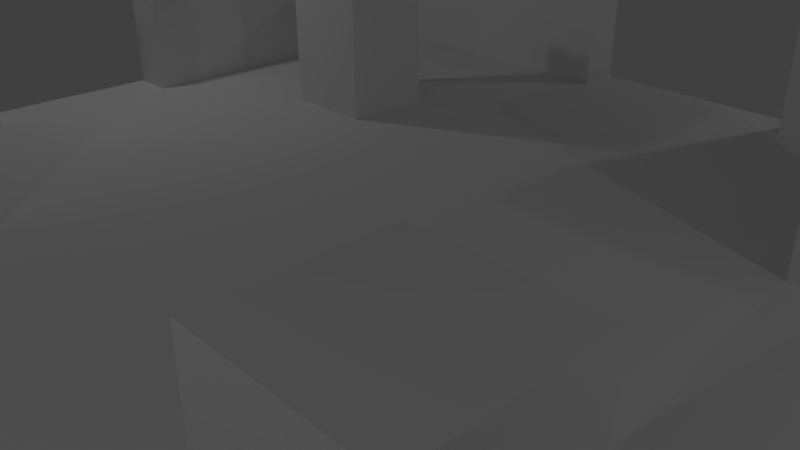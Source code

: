 # Source: room3.blend  (saved by Blender 2.78.0; exported with 4.5.12 LTS)
import bpy
from mathutils import Matrix  # noqa: F401  (used for matrix-valued properties, if any)

bpy.ops.wm.read_factory_settings(use_empty=True)
scene = bpy.context.scene
scene.name = 'Scene'

# ---- collections
col_collection_1 = bpy.data.collections.new('Collection 1'); scene.collection.children.link(col_collection_1)

# ---- world
world_world = bpy.data.worlds.new('World'); scene.world = world_world
world_world.color = (0.05088, 0.05088, 0.05088)
world_world.use_sun_shadow = False
world_world.sun_shadow_jitter_overblur = 0.0
world_world.cycles.sampling_method = 'MANUAL'

# ---- cameras
cam_camera = bpy.data.cameras.new('Camera')
cam_camera.clip_end = 100.0
cam_camera.lens = 35.0
cam_camera.sensor_width = 32.0
cam_camera.sensor_height = 18.0
cam_camera.ortho_scale = 7.314
cam_camera.dof.focus_distance = 0.0
cam_camera.dof.aperture_fstop = 128.0

# ---- lights
light_lamp_003 = bpy.data.lights.new('Lamp.003', 'POINT')
light_lamp_003.transmission_factor = 0.0
light_lamp_003.cutoff_distance = 30.0
light_lamp_003.energy = 100.0
light_lamp_003.shadow_buffer_clip_start = 1.001
light_lamp_003.shadow_soft_size = 0.1
light_lamp_003.shadow_maximum_resolution = 0.006
light_lamp_003.use_absolute_resolution = True
light_lamp_002 = bpy.data.lights.new('Lamp.002', 'POINT')
light_lamp_002.transmission_factor = 0.0
light_lamp_002.cutoff_distance = 30.0
light_lamp_002.energy = 100.0
light_lamp_002.shadow_buffer_clip_start = 1.001
light_lamp_002.shadow_soft_size = 0.1
light_lamp_002.shadow_maximum_resolution = 0.006
light_lamp_002.use_absolute_resolution = True
light_lamp_001 = bpy.data.lights.new('Lamp.001', 'POINT')
light_lamp_001.transmission_factor = 0.0
light_lamp_001.cutoff_distance = 30.0
light_lamp_001.energy = 100.0
light_lamp_001.shadow_buffer_clip_start = 1.001
light_lamp_001.shadow_soft_size = 0.1
light_lamp_001.shadow_maximum_resolution = 0.006
light_lamp_001.use_absolute_resolution = True
light_lamp = bpy.data.lights.new('Lamp', 'POINT')
light_lamp.transmission_factor = 0.0
light_lamp.cutoff_distance = 30.0
light_lamp.energy = 100.0
light_lamp.shadow_buffer_clip_start = 1.001
light_lamp.shadow_soft_size = 0.1
light_lamp.shadow_maximum_resolution = 0.006
light_lamp.use_absolute_resolution = True

# ---- meshes
me_plane = bpy.data.meshes.new('Plane')
me_plane.from_pydata([(-1.104, 0.1004, 0.0), (-1.104, -0.1004, 0.0), (-0.1004, -1.104, 0.0), (0.1004, -1.104, 0.0), (1.104, -0.1004, 0.0), (1.104, 0.1004, 0.0), (0.1004, 1.104, 0.0), (-0.1004, 1.104, 0.0), (-0.3011, 1.104, 0.0), (-0.9034, -0.9034, 0.0), (-0.9034, -0.7027, 0.0), (-0.9034, -0.5019, 0.0), (-0.9034, -0.3011, 0.0), (-0.9034, -0.1004, 0.0), (-0.9034, 0.1004, 0.0), (-0.9034, 0.3011, 0.0), (-0.9034, 0.5019, 0.0), (-0.9034, 0.7027, 0.0), (-0.9034, 0.9034, 0.0), (-0.7027, -0.9034, 0.0), (-0.7027, -0.7027, 0.0), (-0.7027, -0.5019, 0.0), (-0.7027, -0.3011, 0.0), (-0.7027, -0.1004, 0.0), (-0.7027, 0.1004, 0.0), (-0.7027, 0.3011, 0.0), (-0.7027, 0.5019, 0.0), (-0.7027, 0.7027, 0.0), (-0.7027, 0.9034, 0.0), (-0.5019, -0.9034, 0.0), (-0.5019, -0.7027, 0.0), (-0.5019, -0.5019, 0.0), (-0.5019, -0.3011, 0.0), (-0.5019, -0.1004, 0.0), (-0.5019, 0.1004, 0.0), (-0.5019, 0.3011, 0.0), (-0.5019, 0.5019, 0.0), (-0.5019, 0.7027, 0.0), (-0.5019, 0.9034, 0.0), (-0.3011, -0.9034, 0.0), (-0.3011, -0.7027, 0.0), (-0.3011, -0.5019, 0.0), (-0.3011, -0.3011, 0.0), (-0.3011, -0.1004, 0.0), (-0.3011, 0.1004, 0.0), (-0.3011, 0.3011, 0.0), (-0.3011, 0.5019, 0.0), (-0.3011, 0.7027, 0.0), (-0.3011, 0.9034, 0.0), (-0.1004, -0.9034, 0.0), (-0.1004, -0.7027, 0.0), (-0.1004, -0.5019, 0.0), (-0.1004, -0.3011, 0.0), (-0.1004, -0.1004, 0.0), (-0.1004, 0.1004, 0.0), (-0.1004, 0.3011, 0.0), (-0.1004, 0.5019, 0.0), (-0.1004, 0.7027, 0.0), (-0.1004, 0.9034, 0.0), (0.1004, -0.9034, 0.0), (0.1004, -0.7027, 0.0), (0.1004, -0.5019, 0.0), (0.1004, -0.3011, 0.0), (0.1004, -0.1004, 0.0), (0.1004, 0.1004, 0.0), (0.1004, 0.3011, 0.0), (0.1004, 0.5019, 0.0), (0.1004, 0.7027, 0.0), (0.1004, 0.9034, 0.0), (0.3011, -0.9034, 0.0), (0.3011, -0.7027, 0.0), (0.3011, -0.5019, 0.0), (0.3011, -0.3011, 0.0), (0.3011, -0.1004, 0.0), (0.3011, 0.1004, 0.0), (0.3011, 0.3011, 0.0), (0.3011, 0.5019, 0.0), (0.3011, 0.7027, 0.0), (0.3011, 0.9034, 0.0), (0.5019, -0.9034, 0.0), (0.5019, -0.7027, 0.0), (0.5019, -0.5019, 0.0), (0.5019, -0.3011, 0.0), (0.5019, -0.1004, 0.0), (0.5019, 0.1004, 0.0), (0.5019, 0.3011, 0.0), (0.5019, 0.5019, 0.0), (0.5019, 0.7027, 0.0), (0.5019, 0.9034, 0.0), (0.7027, -0.9034, 0.0), (0.7027, -0.7027, 0.0), (0.7027, -0.5019, 0.0), (0.7027, -0.3011, 0.0), (0.7027, -0.1004, 0.0), (0.7027, 0.1004, 0.0), (0.7027, 0.3011, 0.0), (0.7027, 0.5019, 0.0), (0.7027, 0.7027, 0.0), (0.7027, 0.9034, 0.0), (0.9034, -0.9034, 0.0), (0.9034, -0.7027, 0.0), (0.9034, -0.5019, 0.0), (0.9034, -0.3011, 0.0), (0.9034, -0.1004, 0.0), (0.9034, 0.1004, 0.0), (0.9034, 0.3011, 0.0), (0.9034, 0.5019, 0.0), (0.9034, 0.7027, 0.0), (0.9034, 0.9034, 0.0), (-1.104, 0.2008, 0.0), (-1.104, -3.725e-08, 0.0), (-1.104, -0.2008, 0.0), (-0.2008, -1.104, 0.0), (5.96e-08, -1.104, 0.0), (0.2008, -1.104, 0.0), (1.104, -0.2008, 0.0), (1.104, 5.215e-08, 0.0), (1.104, 0.2008, 0.0), (0.2008, 1.104, 0.0), (-2.98e-08, 1.104, 0.0), (-0.2008, 1.104, 0.0), (-0.9034, 1.004, 0.0), (-0.9034, -1.004, 0.0), (-0.9034, -0.803, 0.0), (-0.9034, -0.6023, 0.0), (-0.9034, -0.4015, 0.0), (-0.9034, -0.2008, 0.0), (-0.9034, 5.215e-08, 0.0), (-0.9034, 0.2008, 0.0), (-0.9034, 0.4015, 0.0), (-0.9034, 0.6023, 0.0), (-0.9034, 0.803, 0.0), (-0.7027, 1.004, 0.0), (-0.7027, -1.004, 0.0), (-0.7027, -0.803, 0.0), (-0.7027, -0.6023, 0.0), (-0.7027, -0.4015, 0.0), (-0.7027, -0.2008, 0.0), (-0.7027, 5.215e-08, 0.0), (-0.7027, 0.2008, 0.0), (-0.7027, 0.4015, 0.0), (-0.7027, 0.6023, 0.0), (-0.7027, 0.803, 0.0), (-0.5019, 1.004, 0.0), (-0.5019, -1.004, 0.0), (-0.5019, -0.803, 0.0), (-0.5019, -0.6023, 0.0), (-0.5019, -0.4015, 0.0), (-0.5019, -0.2008, 0.0), (-0.5019, 5.215e-08, 0.0), (-0.5019, 0.2008, 0.0), (-0.5019, 0.4015, 0.0), (-0.5019, 0.6023, 0.0), (-0.5019, 0.803, 0.0), (-0.3011, 1.004, 0.0), (-0.3011, -1.004, 0.0), (-0.3011, -0.803, 0.0), (-0.3011, -0.6023, 0.0), (-0.3011, -0.4015, 0.0), (-0.3011, -0.2008, 0.0), (-0.3011, 5.215e-08, 0.0), (-0.3011, 0.2008, 0.0), (-0.3011, 0.4015, 0.0), (-0.3011, 0.6023, 0.0), (-0.3011, 0.803, 0.0), (-0.1004, 1.004, 0.0), (-0.1004, -1.004, 0.0), (-0.1004, -0.803, 0.0), (-0.1004, -0.6023, 0.0), (-0.1004, -0.4015, 0.0), (-0.1004, -0.2008, 0.0), (-0.1004, 5.215e-08, 0.0), (-0.1004, 0.2008, 0.0), (-0.1004, 0.4015, 0.0), (-0.1004, 0.6023, 0.0), (-0.1004, 0.803, 0.0), (0.1004, 1.004, 0.0), (0.1004, -1.004, 0.0), (0.1004, -0.803, 0.0), (0.1004, -0.6023, 0.0), (0.1004, -0.4015, 0.0), (0.1004, -0.2008, 0.0), (0.1004, 5.215e-08, 0.0), (0.1004, 0.2008, 0.0), (0.1004, 0.4015, 0.0), (0.1004, 0.6023, 0.0), (0.1004, 0.803, 0.0), (0.3011, 1.004, 0.0), (0.3011, -1.004, 0.0), (0.3011, -0.803, 0.0), (0.3011, -0.6023, 0.0), (0.3011, -0.4015, 0.0), (0.3011, -0.2008, 0.0), (0.3011, 5.215e-08, 0.0), (0.3011, 0.2008, 0.0), (0.3011, 0.4015, 0.0), (0.3011, 0.6023, 0.0), (0.3011, 0.803, 0.0), (0.5019, 1.004, 0.0), (0.5019, -1.004, 0.0), (0.5019, -0.803, 0.0), (0.5019, -0.6023, 0.0), (0.5019, -0.4015, 0.0), (0.5019, -0.2008, 0.0), (0.5019, 5.215e-08, 0.0), (0.5019, 0.2008, 0.0), (0.5019, 0.4015, 0.0), (0.5019, 0.6023, 0.0), (0.5019, 0.803, 0.0), (0.7027, 1.004, 0.0), (0.7027, -1.004, 0.0), (0.7027, -0.803, 0.0), (0.7027, -0.6023, 0.0), (0.7027, -0.4015, 0.0), (0.7027, -0.2008, 0.0), (0.7027, 5.215e-08, 0.0), (0.7027, 0.2008, 0.0), (0.7027, 0.4015, 0.0), (0.7027, 0.6023, 0.0), (0.7027, 0.803, 0.0), (0.9034, 1.004, 0.0), (0.9034, -1.004, 0.0), (0.9034, -0.803, 0.0), (0.9034, -0.6023, 0.0), (0.9034, -0.4015, 0.0), (0.9034, -0.2008, 0.0), (0.9034, 5.215e-08, 0.0), (0.9034, 0.2008, 0.0), (0.9034, 0.4015, 0.0), (0.9034, 0.6023, 0.0), (0.9034, 0.803, 0.0), (-1.004, -0.9034, 0.0), (-1.004, -0.7027, 0.0), (-1.004, -0.5019, 0.0), (-1.004, -0.3011, 0.0), (-1.004, -0.1004, 0.0), (-1.004, 0.1004, 0.0), (-1.004, 0.3011, 0.0), (-1.004, 0.5019, 0.0), (-1.004, 0.7027, 0.0), (-1.004, 0.9034, 0.0), (-0.803, -0.9034, 0.0), (-0.803, -0.7027, 0.0), (-0.803, -0.5019, 0.0), (-0.803, -0.3011, 0.0), (-0.803, -0.1004, 0.0), (-0.803, 0.1004, 0.0), (-0.803, 0.3011, 0.0), (-0.803, 0.5019, 0.0), (-0.803, 0.7027, 0.0), (-0.803, 0.9034, 0.0), (-0.6023, -0.9034, 0.0), (-0.6023, -0.7027, 0.0), (-0.6023, -0.3011, 0.0), (-0.6023, -0.1004, 0.0), (-0.6023, 0.1004, 0.0), (-0.6023, 0.3011, 0.0), (-0.6023, 0.7027, 0.0), (-0.6023, 0.9034, 0.0), (-0.4015, -0.9034, 0.0), (-0.4015, -0.7027, 0.0), (-0.4015, -0.5019, 0.0), (-0.4015, -0.3011, 0.0), (-0.4015, -0.1004, 0.0), (-0.4015, 0.1004, 0.0), (-0.4015, 0.3011, 0.0), (-0.4015, 0.5019, 0.0), (-0.4015, 0.7027, 0.0), (-0.4015, 0.9034, 0.0), (-0.2008, -0.9034, 0.0), (-0.2008, -0.7027, 0.0), (-0.2008, -0.5019, 0.0), (-0.2008, -0.3011, 0.0), (-0.2008, -0.1004, 0.0), (-0.2008, 0.1004, 0.0), (-0.2008, 0.3011, 0.0), (-0.2008, 0.5019, 0.0), (-0.2008, 0.7027, 0.0), (-0.2008, 0.9034, 0.0), (5.96e-08, -0.9034, 0.0), (3.725e-08, -0.7027, 0.0), (1.49e-08, -0.5019, 0.0), (1.49e-08, -0.3011, 0.0), (1.49e-08, -0.1004, 0.0), (-7.451e-09, 0.1004, 0.0), (-7.451e-09, 0.3011, 0.0), (-7.451e-09, 0.5019, 0.0), (-2.98e-08, 0.7027, 0.0), (-2.98e-08, 0.9034, 0.0), (0.2008, -0.9034, 0.0), (0.2008, -0.7027, 0.0), (0.2008, -0.5019, 0.0), (0.2008, -0.3011, 0.0), (0.2008, -0.1004, 0.0), (0.2008, 0.1004, 0.0), (0.2008, 0.3011, 0.0), (0.2008, 0.5019, 0.0), (0.2008, 0.7027, 0.0), (0.2008, 0.9034, 0.0), (0.4015, -0.9034, 0.0), (0.4015, -0.7027, 0.0), (0.4015, -0.5019, 0.0), (0.4015, -0.3011, 0.0), (0.4015, -0.1004, 0.0), (0.4015, 0.1004, 0.0), (0.4015, 0.3011, 0.0), (0.4015, 0.5019, 0.0), (0.4015, 0.7027, 0.0), (0.4015, 0.9034, 0.0), (0.6023, -0.9034, 0.0), (0.6023, -0.7027, 0.0), (0.6023, -0.3011, 0.0), (0.6023, -0.1004, 0.0), (0.6023, 0.1004, 0.0), (0.6023, 0.3011, 0.0), (0.6023, 0.7027, 0.0), (0.6023, 0.9034, 0.0), (0.803, -0.9034, 0.0), (0.803, -0.7027, 0.0), (0.803, -0.5019, 0.0), (0.803, -0.3011, 0.0), (0.803, -0.1004, 0.0), (0.803, 0.1004, 0.0), (0.803, 0.3011, 0.0), (0.803, 0.5019, 0.0), (0.803, 0.7027, 0.0), (0.803, 0.9034, 0.0), (1.004, -0.9034, 0.0), (1.004, -0.7027, 0.0), (1.004, -0.5019, 0.0), (1.004, -0.3011, 0.0), (1.004, -0.1004, 0.0), (1.004, 0.1004, 0.0), (1.004, 0.3011, 0.0), (1.004, 0.5019, 0.0), (1.004, 0.7027, 0.0), (1.004, 0.9034, 0.0), (1.004, 0.803, 0.0), (1.004, 0.6023, 0.0), (1.004, 0.4015, 0.0), (1.004, 0.2008, 0.0), (1.004, 5.215e-08, 0.0), (1.004, -0.2008, 0.0), (1.004, -0.4015, 0.0), (1.004, -0.6023, 0.0), (1.004, -0.803, 0.0), (1.004, -1.004, 0.0), (0.803, 0.803, 0.0), (0.803, 0.6023, 0.0), (0.803, 0.4015, 0.0), (0.803, 0.2008, 0.0), (0.803, 5.215e-08, 0.0), (0.803, -0.2008, 0.0), (0.803, -0.4015, 0.0), (0.803, -0.6023, 0.0), (0.803, -0.803, 0.0), (0.803, -1.004, 0.0), (0.6023, 0.803, 0.0), (0.6023, 0.6023, 0.0), (0.6023, 0.4015, 0.0), (0.6023, 0.2008, 0.0), (0.6023, 5.215e-08, 0.0), (0.6023, -0.2008, 0.0), (0.6023, -0.4015, 0.0), (0.6023, -0.6023, 0.0), (0.6023, -0.803, 0.0), (0.6023, -1.004, 0.0), (0.4015, 0.803, 0.0), (0.4015, 0.6023, 0.0), (0.4015, 0.4015, 0.0), (0.4015, 0.2008, 0.0), (0.4015, 5.215e-08, 0.0), (0.4015, -0.2008, 0.0), (0.4015, -0.4015, 0.0), (0.4015, -0.6023, 0.0), (0.4015, -0.803, 0.0), (0.4015, -1.004, 0.0), (0.2008, 0.803, 0.0), (0.2008, 0.6023, 0.0), (0.2008, 0.4015, 0.0), (0.2008, 0.2008, 0.0), (0.2008, 5.215e-08, 0.0), (0.2008, -0.2008, 0.0), (0.2008, -0.4015, 0.0), (0.2008, -0.6023, 0.0), (0.2008, -0.803, 0.0), (0.2008, -1.004, 0.0), (-2.98e-08, 0.803, 0.0), (-1.863e-08, 0.6023, 0.0), (-7.451e-09, 0.4015, 0.0), (-7.451e-09, 0.2008, 0.0), (3.725e-09, 5.215e-08, 0.0), (1.49e-08, -0.2008, 0.0), (1.49e-08, -0.4015, 0.0), (2.608e-08, -0.6023, 0.0), (4.843e-08, -0.803, 0.0), (5.96e-08, -1.004, 0.0), (-0.2008, 0.803, 0.0), (-0.2008, 0.6023, 0.0), (-0.2008, 0.4015, 0.0), (-0.2008, 0.2008, 0.0), (-0.2008, 5.215e-08, 0.0), (-0.2008, -0.2008, 0.0), (-0.2008, -0.4015, 0.0), (-0.2008, -0.6023, 0.0), (-0.2008, -0.803, 0.0), (-0.2008, -1.004, 0.0), (-0.4015, 0.803, 0.0), (-0.4015, 0.6023, 0.0), (-0.4015, 0.4015, 0.0), (-0.4015, 0.2008, 0.0), (-0.4015, 5.215e-08, 0.0), (-0.4015, -0.2008, 0.0), (-0.4015, -0.4015, 0.0), (-0.4015, -0.6023, 0.0), (-0.4015, -0.803, 0.0), (-0.4015, -1.004, 0.0), (-0.6023, 0.803, 0.0), (-0.6023, 0.6023, 0.0), (-0.6023, 0.4015, 0.0), (-0.6023, 0.2008, 0.0), (-0.6023, 5.215e-08, 0.0), (-0.6023, -0.2008, 0.0), (-0.6023, -0.4015, 0.0), (-0.6023, -0.6023, 0.0), (-0.6023, -0.803, 0.0), (-0.6023, -1.004, 0.0), (-0.803, 0.803, 0.0), (-0.803, 0.6023, 0.0), (-0.803, 0.4015, 0.0), (-0.803, 0.2008, 0.0), (-0.803, 5.215e-08, 0.0), (-0.803, -0.2008, 0.0), (-0.803, -0.4015, 0.0), (-0.803, -0.6023, 0.0), (-0.803, -0.803, 0.0), (-0.803, -1.004, 0.0), (-1.004, 0.803, 0.0), (-1.004, 0.6023, 0.0), (-1.004, 0.4015, 0.0), (-1.004, 0.2008, 0.0), (-1.004, 7.451e-09, 0.0), (-1.004, -0.2008, 0.0), (-1.004, -0.4015, 0.0), (-1.004, -0.6023, 0.0), (-1.004, -0.803, 0.0), (-1.004, -1.004, 0.0), (0.803, 1.004, 0.0), (0.6023, 1.004, 0.0), (0.4015, 1.004, 0.0), (0.2008, 1.004, 0.0), (-2.98e-08, 1.004, 0.0), (-0.2008, 1.004, 0.0), (-0.4015, 1.004, 0.0), (-0.6023, 1.004, 0.0), (-0.803, 1.004, 0.0), (-1.004, 1.004, 0.0), (1.004, 1.004, 0.0), (-1.104, -1.104, 0.3759), (1.104, -1.104, 0.3759), (-1.104, 1.104, 0.3759), (1.104, 1.104, 0.3759), (-1.104, 0.9034, 0.3759), (-1.104, 0.7027, 0.3759), (-1.104, 0.5019, 0.3759), (-1.104, 0.3011, 0.3759), (-1.104, -0.3011, 0.3759), (-1.104, -0.5019, 0.3759), (-1.104, -0.7027, 0.3759), (-1.104, -0.9034, 0.3759), (-0.9034, -1.104, 0.3759), (-0.7027, -1.104, 0.3759), (-0.5019, -1.104, 0.3759), (-0.3011, -1.104, 0.3759), (0.3011, -1.104, 0.3759), (0.5019, -1.104, 0.3759), (0.7027, -1.104, 0.3759), (0.9034, -1.104, 0.3759), (1.104, -0.9034, 0.3759), (1.104, -0.7027, 0.3759), (1.104, -0.5019, 0.3759), (1.104, -0.3011, 0.3759), (1.104, 0.3011, 0.3759), (1.104, 0.5019, 0.3759), (1.104, 0.7027, 0.3759), (1.104, 0.9034, 0.3759), (0.9034, 1.104, 0.3759), (0.7027, 1.104, 0.3759), (0.5019, 1.104, 0.3759), (0.3011, 1.104, 0.3759), (-0.3011, 1.104, 0.3759), (-0.5019, 1.104, 0.3759), (-0.7027, 1.104, 0.3759), (-0.9034, 1.104, 0.3759), (-0.7027, -0.5019, 0.3759), (-0.7027, 0.5019, 0.3759), (-0.5019, -0.5019, 0.3759), (-0.5019, 0.5019, 0.3759), (0.5019, -0.5019, 0.3759), (0.5019, 0.5019, 0.3759), (0.7027, -0.5019, 0.3759), (0.7027, 0.5019, 0.3759), (-1.104, -1.004, 0.3759), (1.004, -1.104, 0.3759), (1.104, 1.004, 0.3759), (-1.004, 1.104, 0.3759), (-1.104, 1.004, 0.3759), (-1.104, 0.803, 0.3759), (-1.104, 0.6023, 0.3759), (-1.104, 0.4015, 0.3759), (-1.104, 0.2008, 0.3759), (-1.104, -0.2008, 0.3759), (-1.104, -0.4015, 0.3759), (-1.104, -0.6023, 0.3759), (-1.104, -0.803, 0.3759), (-1.004, -1.104, 0.3759), (-0.803, -1.104, 0.3759), (-0.6023, -1.104, 0.3759), (-0.4015, -1.104, 0.3759), (-0.2008, -1.104, 0.3759), (0.2008, -1.104, 0.3759), (0.4015, -1.104, 0.3759), (0.6023, -1.104, 0.3759), (0.803, -1.104, 0.3759), (1.104, -1.004, 0.3759), (1.104, -0.803, 0.3759), (1.104, -0.6023, 0.3759), (1.104, -0.4015, 0.3759), (1.104, -0.2008, 0.3759), (1.104, 0.2008, 0.3759), (1.104, 0.4015, 0.3759), (1.104, 0.6023, 0.3759), (1.104, 0.803, 0.3759), (1.004, 1.104, 0.3759), (0.803, 1.104, 0.3759), (0.6023, 1.104, 0.3759), (0.4015, 1.104, 0.3759), (0.2008, 1.104, 0.3759), (-0.4015, 1.104, 0.3759), (-0.6023, 1.104, 0.3759), (-0.803, 1.104, 0.3759), (-0.9034, 1.004, 0.3759), (-0.9034, -1.004, 0.3759), (-0.7027, 1.004, 0.3759), (-0.7027, -1.004, 0.3759), (-0.7027, -0.6023, 0.3759), (-0.7027, -0.4015, 0.3759), (-0.7027, 0.4015, 0.3759), (-0.7027, 0.6023, 0.3759), (-0.5019, 1.004, 0.3759), (-0.5019, -1.004, 0.3759), (-0.5019, -0.6023, 0.3759), (-0.5019, -0.4015, 0.3759), (-0.5019, 0.4015, 0.3759), (-0.5019, 0.6023, 0.3759), (-0.3011, 1.004, 0.3759), (-0.3011, -1.004, 0.3759), (0.3011, 1.004, 0.3759), (0.3011, -1.004, 0.3759), (0.5019, 1.004, 0.3759), (0.5019, -1.004, 0.3759), (0.5019, -0.6023, 0.3759), (0.5019, -0.4015, 0.3759), (0.5019, 0.4015, 0.3759), (0.5019, 0.6023, 0.3759), (0.7027, 1.004, 0.3759), (0.7027, -1.004, 0.3759), (0.7027, -0.6023, 0.3759), (0.7027, -0.4015, 0.3759), (0.7027, 0.4015, 0.3759), (0.7027, 0.6023, 0.3759), (0.9034, 1.004, 0.3759), (0.9034, -1.004, 0.3759), (-1.004, -0.9034, 0.3759), (-1.004, -0.7027, 0.3759), (-1.004, -0.5019, 0.3759), (-1.004, -0.3011, 0.3759), (-1.004, 0.3011, 0.3759), (-1.004, 0.5019, 0.3759), (-1.004, 0.7027, 0.3759), (-1.004, 0.9034, 0.3759), (-0.6023, -0.5019, 0.3759), (-0.6023, 0.5019, 0.3759), (0.6023, -0.5019, 0.3759), (0.6023, 0.5019, 0.3759), (1.004, -0.9034, 0.3759), (1.004, -0.7027, 0.3759), (1.004, -0.5019, 0.3759), (1.004, -0.3011, 0.3759), (1.004, 0.3011, 0.3759), (1.004, 0.5019, 0.3759), (1.004, 0.7027, 0.3759), (1.004, 0.9034, 0.3759), (1.004, 0.803, 0.3759), (1.004, 0.6023, 0.3759), (1.004, 0.4015, 0.3759), (1.004, 0.2008, 0.3759), (1.004, -0.2008, 0.3759), (1.004, -0.4015, 0.3759), (1.004, -0.6023, 0.3759), (1.004, -0.803, 0.3759), (1.004, -1.004, 0.3759), (0.803, -1.004, 0.3759), (0.6023, 0.6023, 0.3759), (0.6023, 0.4015, 0.3759), (0.6023, -0.4015, 0.3759), (0.6023, -0.6023, 0.3759), (0.6023, -1.004, 0.3759), (0.4015, -1.004, 0.3759), (0.2008, -1.004, 0.3759), (-0.2008, -1.004, 0.3759), (-0.4015, -1.004, 0.3759), (-0.6023, 0.6023, 0.3759), (-0.6023, 0.4015, 0.3759), (-0.6023, -0.4015, 0.3759), (-0.6023, -0.6023, 0.3759), (-0.6023, -1.004, 0.3759), (-0.803, -1.004, 0.3759), (-1.004, 0.803, 0.3759), (-1.004, 0.6023, 0.3759), (-1.004, 0.4015, 0.3759), (-1.004, 0.2008, 0.3759), (-1.004, -0.2008, 0.3759), (-1.004, -0.4015, 0.3759), (-1.004, -0.6023, 0.3759), (-1.004, -0.803, 0.3759), (-1.004, -1.004, 0.3759), (0.803, 1.004, 0.3759), (0.6023, 1.004, 0.3759), (0.4015, 1.004, 0.3759), (0.2008, 1.004, 0.3759), (-0.4015, 1.004, 0.3759), (-0.6023, 1.004, 0.3759), (-0.803, 1.004, 0.3759), (-1.004, 1.004, 0.3759), (1.004, 1.004, 0.3759), (-1.104, -1.104, 0.0), (1.104, -1.104, 0.0), (-1.104, 1.104, 0.0), (1.104, 1.104, 0.0), (-1.104, 0.9034, 0.0), (-1.104, 0.7027, 0.0), (-1.104, 0.5019, 0.0), (-1.104, 0.3011, 0.0), (-1.104, -0.3011, 0.0), (-1.104, -0.5019, 0.0), (-1.104, -0.7027, 0.0), (-1.104, -0.9034, 0.0), (-0.9034, -1.104, 0.0), (-0.7027, -1.104, 0.0), (-0.5019, -1.104, 0.0), (-0.3011, -1.104, 0.0), (0.3011, -1.104, 0.0), (0.5019, -1.104, 0.0), (0.7027, -1.104, 0.0), (0.9034, -1.104, 0.0), (1.104, -0.9034, 0.0), (1.104, -0.7027, 0.0), (1.104, -0.5019, 0.0), (1.104, -0.3011, 0.0), (1.104, 0.3011, 0.0), (1.104, 0.5019, 0.0), (1.104, 0.7027, 0.0), (1.104, 0.9034, 0.0), (0.9034, 1.104, 0.0), (0.7027, 1.104, 0.0), (0.5019, 1.104, 0.0), (0.3011, 1.104, 0.0), (-0.3011, 1.104, 0.0), (-0.5019, 1.104, 0.0), (-0.7027, 1.104, 0.0), (-0.9034, 1.104, 0.0), (-1.104, -1.004, 0.0), (1.004, -1.104, 0.0), (1.104, 1.004, 0.0), (-1.004, 1.104, 0.0), (-1.104, 1.004, 0.0), (-1.104, 0.803, 0.0), (-1.104, 0.6023, 0.0), (-1.104, 0.4015, 0.0), (-1.104, 0.2008, 0.0), (-1.104, -0.2008, 0.0), (-1.104, -0.4015, 0.0), (-1.104, -0.6023, 0.0), (-1.104, -0.803, 0.0), (-1.004, -1.104, 0.0), (-0.803, -1.104, 0.0), (-0.6023, -1.104, 0.0), (-0.4015, -1.104, 0.0), (-0.2008, -1.104, 0.0), (0.2008, -1.104, 0.0), (0.4015, -1.104, 0.0), (0.6023, -1.104, 0.0), (0.803, -1.104, 0.0), (1.104, -1.004, 0.0), (1.104, -0.803, 0.0), (1.104, -0.6023, 0.0), (1.104, -0.4015, 0.0), (1.104, -0.2008, 0.0), (1.104, 0.2008, 0.0), (1.104, 0.4015, 0.0), (1.104, 0.6023, 0.0), (1.104, 0.803, 0.0), (1.004, 1.104, 0.0), (0.803, 1.104, 0.0), (0.6023, 1.104, 0.0), (0.4015, 1.104, 0.0), (0.2008, 1.104, 0.0), (-0.4015, 1.104, 0.0), (-0.6023, 1.104, 0.0), (-0.803, 1.104, 0.0), (-0.9034, 1.004, 0.0), (-0.9034, -1.004, 0.0), (-0.7027, 1.004, 0.0), (-0.7027, -1.004, 0.0), (-0.5019, 1.004, 0.0), (-0.5019, -1.004, 0.0), (-0.3011, 1.004, 0.0), (-0.3011, -1.004, 0.0), (0.3011, 1.004, 0.0), (0.3011, -1.004, 0.0), (0.5019, 1.004, 0.0), (0.5019, -1.004, 0.0), (0.7027, 1.004, 0.0), (0.7027, -1.004, 0.0), (0.9034, 1.004, 0.0), (0.9034, -1.004, 0.0), (-1.004, -0.9034, 0.0), (-1.004, -0.7027, 0.0), (-1.004, -0.5019, 0.0), (-1.004, -0.3011, 0.0), (-1.004, 0.3011, 0.0), (-1.004, 0.5019, 0.0), (-1.004, 0.7027, 0.0), (-1.004, 0.9034, 0.0), (1.004, -0.9034, 0.0), (1.004, -0.7027, 0.0), (1.004, -0.5019, 0.0), (1.004, -0.3011, 0.0), (1.004, 0.3011, 0.0), (1.004, 0.5019, 0.0), (1.004, 0.7027, 0.0), (1.004, 0.9034, 0.0), (1.004, 0.803, 0.0), (1.004, 0.6023, 0.0), (1.004, 0.4015, 0.0), (1.004, 0.2008, 0.0), (1.004, -0.2008, 0.0), (1.004, -0.4015, 0.0), (1.004, -0.6023, 0.0), (1.004, -0.803, 0.0), (1.004, -1.004, 0.0), (0.803, -1.004, 0.0), (0.6023, -1.004, 0.0), (0.4015, -1.004, 0.0), (0.2008, -1.004, 0.0), (-0.2008, -1.004, 0.0), (-0.4015, -1.004, 0.0), (-0.6023, -1.004, 0.0), (-0.803, -1.004, 0.0), (-1.004, 0.803, 0.0), (-1.004, 0.6023, 0.0), (-1.004, 0.4015, 0.0), (-1.004, 0.2008, 0.0), (-1.004, -0.2008, 0.0), (-1.004, -0.4015, 0.0), (-1.004, -0.6023, 0.0), (-1.004, -0.803, 0.0), (-1.004, -1.004, 0.0), (0.803, 1.004, 0.0), (0.6023, 1.004, 0.0), (0.4015, 1.004, 0.0), (0.2008, 1.004, 0.0), (-0.4015, 1.004, 0.0), (-0.6023, 1.004, 0.0), (-0.803, 1.004, 0.0), (-1.004, 1.004, 0.0), (1.004, 1.004, 0.0), (-1.104, -1.104, 0.3759), (1.104, -1.104, 0.3759), (-1.104, 1.104, 0.3759), (1.104, 1.104, 0.3759), (-1.104, 0.9034, 0.3759), (-1.104, 0.7027, 0.3759), (-1.104, 0.5019, 0.3759), (-1.104, 0.3011, 0.3759), (-1.104, -0.3011, 0.3759), (-1.104, -0.5019, 0.3759), (-1.104, -0.7027, 0.3759), (-1.104, -0.9034, 0.3759), (-0.9034, -1.104, 0.3759), (-0.7027, -1.104, 0.3759), (-0.5019, -1.104, 0.3759), (-0.3011, -1.104, 0.3759), (0.3011, -1.104, 0.3759), (0.5019, -1.104, 0.3759), (0.7027, -1.104, 0.3759), (0.9034, -1.104, 0.3759), (1.104, -0.9034, 0.3759), (1.104, -0.7027, 0.3759), (1.104, -0.5019, 0.3759), (1.104, -0.3011, 0.3759), (1.104, 0.3011, 0.3759), (1.104, 0.5019, 0.3759), (1.104, 0.7027, 0.3759), (1.104, 0.9034, 0.3759), (0.9034, 1.104, 0.3759), (0.7027, 1.104, 0.3759), (0.5019, 1.104, 0.3759), (0.3011, 1.104, 0.3759), (-0.3011, 1.104, 0.3759), (-0.5019, 1.104, 0.3759), (-0.7027, 1.104, 0.3759), (-0.9034, 1.104, 0.3759), (-1.104, -1.004, 0.3759), (1.004, -1.104, 0.3759), (1.104, 1.004, 0.3759), (-1.004, 1.104, 0.3759), (-1.104, 1.004, 0.3759), (-1.104, 0.803, 0.3759), (-1.104, 0.6023, 0.3759), (-1.104, 0.4015, 0.3759), (-1.104, 0.2008, 0.3759), (-1.104, -0.2008, 0.3759), (-1.104, -0.4015, 0.3759), (-1.104, -0.6023, 0.3759), (-1.104, -0.803, 0.3759), (-1.004, -1.104, 0.3759), (-0.803, -1.104, 0.3759), (-0.6023, -1.104, 0.3759), (-0.4015, -1.104, 0.3759), (-0.2008, -1.104, 0.3759), (0.2008, -1.104, 0.3759), (0.4015, -1.104, 0.3759), (0.6023, -1.104, 0.3759), (0.803, -1.104, 0.3759), (1.104, -1.004, 0.3759), (1.104, -0.803, 0.3759), (1.104, -0.6023, 0.3759), (1.104, -0.4015, 0.3759), (1.104, -0.2008, 0.3759), (1.104, 0.2008, 0.3759), (1.104, 0.4015, 0.3759), (1.104, 0.6023, 0.3759), (1.104, 0.803, 0.3759), (1.004, 1.104, 0.3759), (0.803, 1.104, 0.3759), (0.6023, 1.104, 0.3759), (0.4015, 1.104, 0.3759), (0.2008, 1.104, 0.3759), (-0.4015, 1.104, 0.3759), (-0.6023, 1.104, 0.3759), (-0.803, 1.104, 0.3759), (-0.9034, 1.004, 0.3759), (-0.9034, -1.004, 0.3759), (-0.7027, 1.004, 0.3759), (-0.7027, -1.004, 0.3759), (-0.5019, 1.004, 0.3759), (-0.5019, -1.004, 0.3759), (-0.3011, 1.004, 0.3759), (-0.3011, -1.004, 0.3759), (0.3011, 1.004, 0.3759), (0.3011, -1.004, 0.3759), (0.5019, 1.004, 0.3759), (0.5019, -1.004, 0.3759), (0.7027, 1.004, 0.3759), (0.7027, -1.004, 0.3759), (0.9034, 1.004, 0.3759), (0.9034, -1.004, 0.3759), (-1.004, -0.9034, 0.3759), (-1.004, -0.7027, 0.3759), (-1.004, -0.5019, 0.3759), (-1.004, -0.3011, 0.3759), (-1.004, 0.3011, 0.3759), (-1.004, 0.5019, 0.3759), (-1.004, 0.7027, 0.3759), (-1.004, 0.9034, 0.3759), (1.004, -0.9034, 0.3759), (1.004, -0.7027, 0.3759), (1.004, -0.5019, 0.3759), (1.004, -0.3011, 0.3759), (1.004, 0.3011, 0.3759), (1.004, 0.5019, 0.3759), (1.004, 0.7027, 0.3759), (1.004, 0.9034, 0.3759), (1.004, 0.803, 0.3759), (1.004, 0.6023, 0.3759), (1.004, 0.4015, 0.3759), (1.004, 0.2008, 0.3759), (1.004, -0.2008, 0.3759), (1.004, -0.4015, 0.3759), (1.004, -0.6023, 0.3759), (1.004, -0.803, 0.3759), (1.004, -1.004, 0.3759), (0.803, -1.004, 0.3759), (0.6023, -1.004, 0.3759), (0.4015, -1.004, 0.3759), (0.2008, -1.004, 0.3759), (-0.2008, -1.004, 0.3759), (-0.4015, -1.004, 0.3759), (-0.6023, -1.004, 0.3759), (-0.803, -1.004, 0.3759), (-1.004, 0.803, 0.3759), (-1.004, 0.6023, 0.3759), (-1.004, 0.4015, 0.3759), (-1.004, 0.2008, 0.3759), (-1.004, -0.2008, 0.3759), (-1.004, -0.4015, 0.3759), (-1.004, -0.6023, 0.3759), (-1.004, -0.803, 0.3759), (-1.004, -1.004, 0.3759), (0.803, 1.004, 0.3759), (0.6023, 1.004, 0.3759), (0.4015, 1.004, 0.3759), (0.2008, 1.004, 0.3759), (-0.4015, 1.004, 0.3759), (-0.6023, 1.004, 0.3759), (-0.803, 1.004, 0.3759), (-1.004, 1.004, 0.3759), (1.004, 1.004, 0.3759)], [], [(206, 359, 604, 563), (147, 423, 614, 552), (452, 165, 7, 120), (451, 176, 6, 119), (423, 136, 546, 614), (446, 122, 9, 231), (445, 123, 10, 232), (444, 124, 11, 233), (443, 125, 12, 234), (442, 126, 13, 235), (441, 127, 14, 236), (440, 128, 15, 237), (439, 129, 16, 238), (438, 130, 17, 239), (437, 131, 18, 240), (436, 133, 19, 241), (435, 134, 20, 242), (434, 135, 21, 243), (433, 136, 22, 244), (432, 137, 23, 245), (431, 138, 24, 246), (430, 139, 25, 247), (429, 140, 26, 248), (428, 141, 27, 249), (427, 142, 28, 250), (426, 144, 29, 251), (425, 145, 30, 252), (423, 147, 32, 253), (422, 148, 33, 254), (421, 149, 34, 255), (420, 150, 35, 256), (418, 152, 37, 257), (417, 153, 38, 258), (416, 155, 39, 259), (415, 156, 40, 260), (414, 157, 41, 261), (413, 158, 42, 262), (412, 159, 43, 263), (411, 160, 44, 264), (410, 161, 45, 265), (409, 162, 46, 266), (408, 163, 47, 267), (407, 164, 48, 268), (406, 166, 49, 269), (405, 167, 50, 270), (404, 168, 51, 271), (403, 169, 52, 272), (402, 170, 53, 273), (401, 171, 54, 274), (400, 172, 55, 275), (399, 173, 56, 276), (398, 174, 57, 277), (397, 175, 58, 278), (396, 177, 59, 279), (395, 178, 60, 280), (394, 179, 61, 281), (393, 180, 62, 282), (392, 181, 63, 283), (391, 182, 64, 284), (390, 183, 65, 285), (389, 184, 66, 286), (388, 185, 67, 287), (387, 186, 68, 288), (386, 188, 69, 289), (385, 189, 70, 290), (384, 190, 71, 291), (383, 191, 72, 292), (382, 192, 73, 293), (381, 193, 74, 294), (380, 194, 75, 295), (379, 195, 76, 296), (378, 196, 77, 297), (377, 197, 78, 298), (376, 199, 79, 299), (375, 200, 80, 300), (374, 201, 81, 301), (373, 202, 82, 302), (372, 203, 83, 303), (371, 204, 84, 304), (370, 205, 85, 305), (369, 206, 86, 306), (368, 207, 87, 307), (367, 208, 88, 308), (366, 210, 89, 309), (365, 211, 90, 310), (363, 213, 92, 311), (362, 214, 93, 312), (361, 215, 94, 313), (360, 216, 95, 314), (358, 218, 97, 315), (357, 219, 98, 316), (356, 221, 99, 317), (355, 222, 100, 318), (354, 223, 101, 319), (353, 224, 102, 320), (352, 225, 103, 321), (351, 226, 104, 322), (350, 227, 105, 323), (349, 228, 106, 324), (348, 229, 107, 325), (347, 230, 108, 326), (218, 358, 603, 570), (358, 207, 564, 603), (342, 115, 4, 331), (341, 116, 5, 332), (230, 337, 336, 108), (107, 335, 337, 230), (96, 218, 570, 501), (229, 338, 335, 107), (106, 334, 338, 229), (228, 339, 334, 106), (105, 333, 339, 228), (227, 340, 333, 105), (104, 332, 340, 227), (332, 5, 117, 340), (226, 341, 332, 104), (103, 331, 341, 226), (331, 4, 116, 341), (225, 342, 331, 103), (102, 330, 342, 225), (224, 343, 330, 102), (101, 329, 343, 224), (223, 344, 329, 101), (100, 328, 344, 223), (222, 345, 328, 100), (99, 327, 345, 222), (221, 346, 327, 99), (219, 347, 326, 98), (97, 325, 347, 219), (325, 107, 230, 347), (218, 348, 325, 97), (96, 324, 348, 218), (324, 106, 229, 348), (217, 349, 324, 96), (95, 323, 349, 217), (323, 105, 228, 349), (216, 350, 323, 95), (94, 322, 350, 216), (322, 104, 227, 350), (215, 351, 322, 94), (93, 321, 351, 215), (321, 103, 226, 351), (214, 352, 321, 93), (92, 320, 352, 214), (320, 102, 225, 352), (213, 353, 320, 92), (91, 319, 353, 213), (319, 101, 224, 353), (212, 354, 319, 91), (90, 318, 354, 212), (318, 100, 223, 354), (211, 355, 318, 90), (89, 317, 355, 211), (317, 99, 222, 355), (210, 356, 317, 89), (208, 357, 316, 88), (87, 315, 357, 208), (315, 97, 219, 357), (207, 358, 315, 87), (85, 314, 359, 206), (314, 95, 217, 359), (205, 360, 314, 85), (84, 313, 360, 205), (313, 94, 216, 360), (204, 361, 313, 84), (83, 312, 361, 204), (312, 93, 215, 361), (203, 362, 312, 83), (82, 311, 362, 203), (311, 92, 214, 362), (202, 363, 311, 82), (91, 213, 568, 500), (80, 310, 364, 201), (310, 90, 212, 364), (200, 365, 310, 80), (79, 309, 365, 200), (309, 89, 211, 365), (199, 366, 309, 79), (197, 367, 308, 78), (77, 307, 367, 197), (307, 87, 208, 367), (196, 368, 307, 77), (76, 306, 368, 196), (306, 86, 207, 368), (195, 369, 306, 76), (75, 305, 369, 195), (305, 85, 206, 369), (194, 370, 305, 75), (74, 304, 370, 194), (304, 84, 205, 370), (193, 371, 304, 74), (73, 303, 371, 193), (303, 83, 204, 371), (192, 372, 303, 73), (72, 302, 372, 192), (302, 82, 203, 372), (191, 373, 302, 72), (71, 301, 373, 191), (301, 81, 202, 373), (190, 374, 301, 71), (70, 300, 374, 190), (300, 80, 201, 374), (189, 375, 300, 70), (69, 299, 375, 189), (299, 79, 200, 375), (188, 376, 299, 69), (186, 377, 298, 68), (67, 297, 377, 186), (297, 77, 197, 377), (185, 378, 297, 67), (66, 296, 378, 185), (296, 76, 196, 378), (184, 379, 296, 66), (65, 295, 379, 184), (295, 75, 195, 379), (183, 380, 295, 65), (64, 294, 380, 183), (294, 74, 194, 380), (182, 381, 294, 64), (63, 293, 381, 182), (293, 73, 193, 381), (181, 382, 293, 63), (62, 292, 382, 181), (292, 72, 192, 382), (180, 383, 292, 62), (61, 291, 383, 180), (291, 71, 191, 383), (179, 384, 291, 61), (60, 290, 384, 179), (290, 70, 190, 384), (178, 385, 290, 60), (59, 289, 385, 178), (289, 69, 189, 385), (177, 386, 289, 59), (3, 114, 386, 177), (175, 387, 288, 58), (57, 287, 387, 175), (287, 67, 186, 387), (174, 388, 287, 57), (56, 286, 388, 174), (286, 66, 185, 388), (173, 389, 286, 56), (55, 285, 389, 173), (285, 65, 184, 389), (172, 390, 285, 55), (54, 284, 390, 172), (284, 64, 183, 390), (171, 391, 284, 54), (53, 283, 391, 171), (283, 63, 182, 391), (170, 392, 283, 53), (52, 282, 392, 170), (282, 62, 181, 392), (169, 393, 282, 52), (51, 281, 393, 169), (281, 61, 180, 393), (168, 394, 281, 51), (50, 280, 394, 168), (280, 60, 179, 394), (167, 395, 280, 50), (49, 279, 395, 167), (279, 59, 178, 395), (166, 396, 279, 49), (2, 113, 396, 166), (113, 3, 177, 396), (164, 397, 278, 48), (47, 277, 397, 164), (277, 57, 175, 397), (163, 398, 277, 47), (46, 276, 398, 163), (276, 56, 174, 398), (162, 399, 276, 46), (45, 275, 399, 162), (275, 55, 173, 399), (161, 400, 275, 45), (44, 274, 400, 161), (274, 54, 172, 400), (160, 401, 274, 44), (43, 273, 401, 160), (273, 53, 171, 401), (159, 402, 273, 43), (42, 272, 402, 159), (272, 52, 170, 402), (158, 403, 272, 42), (41, 271, 403, 158), (271, 51, 169, 403), (157, 404, 271, 41), (40, 270, 404, 157), (270, 50, 168, 404), (156, 405, 270, 40), (39, 269, 405, 156), (269, 49, 167, 405), (155, 406, 269, 39), (217, 96, 501, 569), (112, 2, 166, 406), (153, 407, 268, 38), (37, 267, 407, 153), (267, 47, 164, 407), (152, 408, 267, 37), (36, 266, 408, 152), (266, 46, 163, 408), (151, 409, 266, 36), (35, 265, 409, 151), (265, 45, 162, 409), (150, 410, 265, 35), (34, 264, 410, 150), (264, 44, 161, 410), (149, 411, 264, 34), (33, 263, 411, 149), (263, 43, 160, 411), (148, 412, 263, 33), (32, 262, 412, 148), (262, 42, 159, 412), (147, 413, 262, 32), (31, 261, 413, 147), (261, 41, 158, 413), (146, 414, 261, 31), (30, 260, 414, 146), (260, 40, 157, 414), (145, 415, 260, 30), (29, 259, 415, 145), (259, 39, 156, 415), (144, 416, 259, 29), (142, 417, 258, 28), (27, 257, 417, 142), (257, 37, 153, 417), (141, 418, 257, 27), (419, 151, 553, 613), (25, 256, 419, 140), (256, 35, 151, 419), (139, 420, 256, 25), (24, 255, 420, 139), (255, 34, 150, 420), (138, 421, 255, 24), (23, 254, 421, 138), (254, 33, 149, 421), (137, 422, 254, 23), (22, 253, 422, 137), (253, 32, 148, 422), (136, 423, 253, 22), (140, 419, 613, 547), (20, 252, 424, 135), (252, 30, 146, 424), (134, 425, 252, 20), (19, 251, 425, 134), (251, 29, 145, 425), (133, 426, 251, 19), (131, 427, 250, 18), (17, 249, 427, 131), (249, 27, 142, 427), (130, 428, 249, 17), (16, 248, 428, 130), (248, 26, 141, 428), (129, 429, 248, 16), (15, 247, 429, 129), (247, 25, 140, 429), (128, 430, 247, 15), (14, 246, 430, 128), (246, 24, 139, 430), (127, 431, 246, 14), (13, 245, 431, 127), (245, 23, 138, 431), (126, 432, 245, 13), (12, 244, 432, 126), (244, 22, 137, 432), (125, 433, 244, 12), (11, 243, 433, 125), (243, 21, 136, 433), (124, 434, 243, 11), (10, 242, 434, 124), (242, 20, 135, 434), (123, 435, 242, 10), (9, 241, 435, 123), (241, 19, 134, 435), (122, 436, 241, 9), (207, 86, 499, 564), (239, 17, 131, 437), (238, 16, 130, 438), (237, 15, 129, 439), (152, 418, 612, 554), (0, 236, 440, 109), (236, 14, 128, 440), (110, 441, 236, 0), (1, 235, 441, 110), (235, 13, 127, 441), (111, 442, 235, 1), (234, 12, 126, 442), (212, 91, 500, 567), (233, 11, 125, 443), (232, 10, 124, 444), (418, 141, 548, 612), (231, 9, 123, 445), (36, 152, 554, 497), (98, 326, 447, 209), (326, 108, 220, 447), (88, 316, 448, 198), (316, 98, 209, 448), (78, 308, 449, 187), (308, 88, 198, 449), (176, 450, 118, 6), (68, 298, 450, 176), (298, 78, 187, 450), (165, 451, 119, 7), (58, 288, 451, 165), (288, 68, 176, 451), (154, 452, 120, 8), (48, 278, 452, 154), (278, 58, 165, 452), (38, 268, 453, 143), (268, 48, 154, 453), (202, 81, 498, 562), (28, 258, 454, 132), (258, 38, 143, 454), (18, 250, 455, 121), (250, 28, 132, 455), (240, 18, 121, 456), (108, 336, 457, 220), (635, 504, 461, 533), (634, 541, 493, 505), (633, 543, 492, 540), (632, 549, 491, 539), (631, 555, 490, 538), (630, 557, 489, 537), (629, 559, 488, 536), (628, 565, 487, 535), (627, 571, 486, 534), (615, 551, 496, 581), (613, 553, 497, 582), (606, 567, 500, 583), (604, 569, 501, 584), (601, 524, 478, 585), (600, 525, 479, 586), (599, 526, 480, 587), (598, 527, 481, 588), (596, 529, 482, 589), (595, 530, 483, 590), (594, 531, 484, 591), (593, 532, 485, 592), (591, 484, 532, 593), (590, 483, 531, 594), (589, 482, 530, 595), (588, 481, 528, 597), (587, 480, 527, 598), (586, 479, 526, 599), (585, 478, 525, 600), (477, 503, 601, 572), (503, 459, 524, 601), (476, 523, 602, 566), (523, 477, 572, 602), (499, 584, 603, 564), (584, 501, 570, 603), (563, 604, 584, 499), (498, 583, 605, 562), (583, 500, 568, 605), (561, 606, 583, 498), (475, 522, 607, 560), (522, 476, 566, 607), (474, 521, 608, 558), (521, 475, 560, 608), (520, 474, 558, 609), (473, 519, 610, 556), (472, 518, 611, 550), (518, 473, 556, 611), (495, 582, 612, 548), (582, 497, 554, 612), (547, 613, 582, 495), (494, 581, 614, 546), (581, 496, 552, 614), (545, 615, 581, 494), (471, 517, 616, 544), (517, 472, 550, 616), (470, 516, 617, 542), (516, 471, 544, 617), (507, 618, 580, 462), (463, 579, 618, 507), (508, 619, 579, 463), (464, 578, 619, 508), (509, 620, 578, 464), (465, 577, 620, 509), (510, 621, 577, 465), (466, 576, 622, 511), (512, 623, 576, 466), (467, 575, 623, 512), (513, 624, 575, 467), (468, 574, 624, 513), (514, 625, 574, 468), (469, 573, 625, 514), (502, 626, 573, 469), (458, 515, 626, 502), (515, 470, 542, 626), (565, 627, 534, 487), (559, 628, 535, 488), (557, 629, 536, 489), (549, 631, 538, 491), (543, 632, 539, 492), (541, 633, 540, 493), (506, 634, 505, 460), (462, 580, 634, 506), (571, 635, 533, 486), (592, 485, 504, 635), (359, 217, 569, 604), (135, 424, 615, 545), (424, 146, 551, 615), (21, 135, 545, 494), (26, 140, 547, 495), (136, 21, 494, 546), (363, 202, 562, 605), (146, 31, 496, 551), (213, 363, 605, 568), (141, 26, 495, 548), (201, 364, 606, 561), (81, 201, 561, 498), (364, 212, 567, 606), (151, 36, 497, 553), (31, 147, 552, 496), (86, 206, 563, 499), (674, 639, 781, 816), (714, 759, 901, 856), (719, 771, 913, 861), (673, 637, 779, 815), (759, 712, 854, 901), (751, 726, 868, 893), (672, 636, 778, 814), (670, 710, 852, 812), (735, 751, 893, 877), (770, 723, 865, 912), (669, 709, 851, 811), (721, 770, 912, 863), (668, 708, 850, 810), (750, 735, 877, 892), (736, 750, 892, 878), (769, 725, 867, 911), (667, 707, 849, 809), (723, 769, 911, 865), (666, 706, 848, 808), (665, 705, 847, 807), (710, 671, 813, 852), (749, 736, 878, 891), (664, 704, 846, 806), (709, 670, 812, 851), (737, 749, 891, 879), (712, 768, 910, 854), (726, 752, 894, 868), (639, 703, 845, 781), (708, 669, 811, 850), (752, 724, 866, 894), (662, 702, 844, 804), (661, 701, 843, 803), (748, 737, 879, 890), (768, 727, 869, 910), (738, 748, 890, 880), (660, 700, 842, 802), (706, 667, 809, 848), (698, 747, 889, 840), (705, 666, 808, 847), (727, 767, 909, 869), (704, 665, 807, 846), (747, 738, 880, 889), (659, 698, 840, 801), (756, 718, 860, 898), (767, 728, 870, 909), (703, 664, 806, 845), (658, 697, 839, 800), (689, 756, 898, 831), (725, 777, 919, 867), (657, 696, 838, 799), (702, 663, 805, 844), (777, 742, 884, 919), (656, 695, 837, 798), (701, 662, 804, 843), (728, 766, 908, 870), (637, 694, 836, 779), (700, 661, 803, 842), (766, 729, 871, 908), (776, 711, 853, 918), (724, 753, 895, 866), (654, 693, 835, 796), (699, 660, 802, 841), (753, 722, 864, 895), (746, 699, 841, 888), (653, 692, 834, 795), (734, 776, 918, 876), (652, 691, 833, 794), (771, 721, 863, 913), (760, 734, 876, 902), (675, 638, 780, 817), (707, 772, 914, 849), (733, 760, 902, 875), (676, 640, 782, 818), (677, 641, 783, 819), (755, 690, 832, 897), (678, 642, 784, 820), (772, 719, 861, 914), (761, 733, 875, 903), (679, 643, 785, 821), (647, 672, 814, 789), (720, 755, 897, 862), (732, 761, 903, 874), (655, 673, 815, 797), (663, 674, 816, 805), (671, 675, 817, 813), (681, 644, 786, 823), (762, 732, 874, 904), (638, 676, 818, 780), (682, 645, 787, 824), (731, 762, 904, 873), (640, 677, 819, 782), (683, 646, 788, 825), (758, 714, 856, 900), (684, 647, 789, 826), (641, 678, 820, 783), (716, 758, 900, 858), (742, 743, 885, 884), (685, 648, 790, 827), (642, 679, 821, 784), (763, 731, 873, 905), (743, 741, 883, 885), (686, 649, 791, 828), (643, 680, 822, 785), (687, 650, 792, 829), (680, 763, 905, 822), (688, 651, 793, 830), (715, 773, 915, 857), (754, 720, 862, 896), (644, 682, 824, 786), (741, 744, 886, 883), (773, 717, 859, 915), (722, 754, 896, 864), (645, 683, 825, 787), (744, 740, 882, 886), (690, 652, 794, 832), (646, 684, 826, 788), (691, 653, 795, 833), (636, 685, 827, 778), (713, 774, 916, 855), (692, 654, 796, 834), (648, 686, 828, 790), (740, 745, 887, 882), (774, 715, 857, 916), (693, 655, 797, 835), (649, 687, 829, 791), (745, 739, 881, 887), (757, 716, 858, 899), (730, 764, 906, 872), (694, 656, 798, 836), (650, 688, 830, 792), (718, 757, 899, 860), (764, 681, 823, 906), (695, 657, 799, 837), (651, 689, 831, 793), (711, 775, 917, 853), (717, 668, 810, 859), (696, 658, 800, 838), (739, 746, 888, 881), (775, 713, 855, 917), (765, 730, 872, 907), (697, 659, 801, 839), (729, 765, 907, 871)])
_uv = me_plane.uv_layers.new(name='UVMap')
_uv.uv.foreach_set('vector', [0.906, 0.03999, 1.157, 0.03999, 1.157, 0.9783, 0.906, 0.9783, -0.2024, 0.04919, 0.04331, 0.04919, 0.04331, 0.9694, -0.2024, 0.9694, 0.2098, 1.949, 0.3546, 1.949, 0.3546, 2.094, 0.2097, 2.094, 0.4995, 1.949, 0.6444, 1.949, 0.6443, 2.094, 0.4995, 2.094, 0.04331, 0.04919, 0.289, 0.04919, 0.289, 0.9694, 0.04331, 0.9694, -0.9483, -0.9493, -0.8034, -0.9492, -0.8034, -0.8043, -0.9483, -0.8044, -0.9484, -0.6595, -0.8035, -0.6595, -0.8035, -0.5146, -0.9484, -0.5146, -0.9485, -0.3698, -0.8036, -0.3697, -0.8036, -0.2248, -0.9485, -0.2249, -0.9486, -0.08, -0.8037, -0.07995, -0.8037, 0.06493, -0.9486, 0.06488, -0.9487, 0.2098, -0.8038, 0.2098, -0.8038, 0.3547, -0.9487, 0.3546, -0.9488, 0.4995, -0.8039, 0.4996, -0.8039, 0.6444, -0.9488, 0.6444, -0.9489, 0.7893, -0.804, 0.7893, -0.804, 0.9342, -0.9489, 0.9341, -0.949, 1.079, -0.8041, 1.079, -0.8041, 1.224, -0.949, 1.224, -0.9491, 1.369, -0.8042, 1.369, -0.8042, 1.514, -0.9491, 1.514, -0.9492, 1.659, -0.8043, 1.659, -0.8043, 1.803, -0.9492, 1.803, -0.6585, -0.9492, -0.5136, -0.9491, -0.5137, -0.8042, -0.6586, -0.8043, -0.6586, -0.6594, -0.5137, -0.6594, -0.5138, -0.5145, -0.6587, -0.5145, -0.6587, -0.3697, -0.5138, -0.3696, -0.5139, -0.2247, -0.6588, -0.2248, -0.6588, -0.0799, -0.5139, -0.07985, -0.514, 0.06503, -0.6589, 0.06498, -0.6589, 0.2099, -0.514, 0.2099, -0.5141, 0.3548, -0.659, 0.3547, -0.659, 0.4996, -0.5141, 0.4997, -0.5142, 0.6445, -0.6591, 0.6445, -0.6591, 0.7894, -0.5142, 0.7894, -0.5143, 0.9343, -0.6592, 0.9342, -0.6592, 1.079, -0.5143, 1.079, -0.5144, 1.224, -0.6593, 1.224, -0.6593, 1.369, -0.5144, 1.369, -0.5145, 1.514, -0.6594, 1.514, -0.6594, 1.659, -0.5145, 1.659, -0.5146, 1.804, -0.6595, 1.803, -0.3688, -0.9491, -0.2239, -0.949, -0.2239, -0.8041, -0.3688, -0.8042, -0.3689, -0.6593, -0.224, -0.6593, -0.224, -0.5144, -0.3689, -0.5144, -0.3691, -0.0798, -0.2242, -0.07975, -0.2242, 0.06512, -0.3691, 0.06507, -0.3692, 0.21, -0.2243, 0.21, -0.2243, 0.3549, -0.3692, 0.3548, -0.3693, 0.4997, -0.2244, 0.4998, -0.2244, 0.6446, -0.3693, 0.6446, -0.3694, 0.7895, -0.2245, 0.7895, -0.2245, 0.9344, -0.3694, 0.9343, -0.3696, 1.369, -0.2247, 1.369, -0.2247, 1.514, -0.3696, 1.514, -0.3697, 1.659, -0.2248, 1.659, -0.2248, 1.804, -0.3697, 1.804, -0.079, -0.949, 0.06587, -0.9489, 0.06582, -0.804, -0.07905, -0.8041, -0.0791, -0.6592, 0.06577, -0.6592, 0.06572, -0.5143, -0.07915, -0.5143, -0.0792, -0.3695, 0.06567, -0.3694, 0.06562, -0.2245, -0.07925, -0.2246, -0.0793, -0.0797, 0.06557, -0.07965, 0.06552, 0.06522, -0.07935, 0.06517, -0.0794, 0.21, 0.06547, 0.2101, 0.06542, 0.355, -0.07945, 0.3549, -0.0795, 0.4998, 0.06537, 0.4999, 0.06532, 0.6447, -0.07955, 0.6447, -0.0796, 0.7896, 0.06527, 0.7896, 0.06522, 0.9345, -0.07965, 0.9344, -0.0797, 1.079, 0.06517, 1.079, 0.06512, 1.224, -0.07975, 1.224, -0.0798, 1.369, 0.06507, 1.369, 0.06503, 1.514, -0.07985, 1.514, -0.0799, 1.659, 0.06498, 1.659, 0.06493, 1.804, -0.07995, 1.804, 0.2107, -0.9489, 0.3556, -0.9488, 0.3556, -0.8039, 0.2107, -0.804, 0.2106, -0.6591, 0.3555, -0.6591, 0.3555, -0.5142, 0.2106, -0.5142, 0.2105, -0.3694, 0.3554, -0.3693, 0.3554, -0.2244, 0.2105, -0.2245, 0.2104, -0.0796, 0.3553, -0.07955, 0.3553, 0.06532, 0.2104, 0.06527, 0.2103, 0.2101, 0.3552, 0.2102, 0.3552, 0.3551, 0.2103, 0.355, 0.2102, 0.4999, 0.3551, 0.5, 0.3551, 0.6448, 0.2102, 0.6448, 0.2101, 0.7897, 0.355, 0.7897, 0.355, 0.9346, 0.2101, 0.9345, 0.2101, 1.079, 0.3549, 1.079, 0.3549, 1.224, 0.21, 1.224, 0.21, 1.369, 0.3548, 1.369, 0.3548, 1.514, 0.2099, 1.514, 0.2099, 1.659, 0.3547, 1.659, 0.3547, 1.804, 0.2098, 1.804, 0.5005, -0.9488, 0.6454, -0.9487, 0.6453, -0.8038, 0.5004, -0.8039, 0.5004, -0.659, 0.6453, -0.659, 0.6452, -0.5141, 0.5003, -0.5141, 0.5003, -0.3693, 0.6452, -0.3692, 0.6451, -0.2243, 0.5002, -0.2244, 0.5002, -0.0795, 0.6451, -0.07945, 0.645, 0.06542, 0.5001, 0.06537, 0.5001, 0.2102, 0.645, 0.2103, 0.6449, 0.3552, 0.5001, 0.3551, 0.5, 0.5, 0.6449, 0.5001, 0.6448, 0.6449, 0.5, 0.6449, 0.4999, 0.7898, 0.6448, 0.7898, 0.6447, 0.9347, 0.4999, 0.9346, 0.4998, 1.08, 0.6447, 1.08, 0.6446, 1.224, 0.4998, 1.224, 0.4997, 1.369, 0.6446, 1.369, 0.6445, 1.514, 0.4997, 1.514, 0.4996, 1.659, 0.6445, 1.659, 0.6444, 1.804, 0.4996, 1.804, 0.7902, -0.9487, 0.9351, -0.9486, 0.9351, -0.8037, 0.7902, -0.8038, 0.7901, -0.6589, 0.935, -0.6589, 0.935, -0.514, 0.7901, -0.514, 0.7901, -0.3692, 0.9349, -0.3691, 0.9349, -0.2242, 0.79, -0.2243, 0.79, -0.0794, 0.9348, -0.07935, 0.9348, 0.06552, 0.7899, 0.06547, 0.7899, 0.2103, 0.9347, 0.2104, 0.9347, 0.3553, 0.7898, 0.3552, 0.7898, 0.5001, 0.9346, 0.5001, 0.9346, 0.645, 0.7897, 0.645, 0.7897, 0.7899, 0.9345, 0.7899, 0.9345, 0.9348, 0.7896, 0.9347, 0.7896, 1.08, 0.9344, 1.08, 0.9344, 1.225, 0.7895, 1.224, 0.7895, 1.369, 0.9343, 1.369, 0.9343, 1.514, 0.7894, 1.514, 0.7894, 1.659, 0.9342, 1.659, 0.9342, 1.804, 0.7893, 1.804, 1.08, -0.9486, 1.225, -0.9485, 1.225, -0.8036, 1.08, -0.8037, 1.08, -0.6588, 1.225, -0.6588, 1.225, -0.5139, 1.08, -0.5139, 1.08, -0.3691, 1.225, -0.369, 1.225, -0.2241, 1.08, -0.2242, 1.08, -0.0793, 1.225, -0.07925, 1.225, 0.06562, 1.08, 0.06557, 1.08, 0.2104, 1.224, 0.2105, 1.224, 0.3554, 1.08, 0.3553, 1.08, 0.5002, 1.224, 0.5002, 1.224, 0.6451, 1.079, 0.6451, 1.079, 0.79, 1.224, 0.79, 1.224, 0.9349, 1.079, 0.9348, 1.079, 1.08, 1.224, 1.08, 1.224, 1.225, 1.079, 1.225, 1.079, 1.369, 1.224, 1.37, 1.224, 1.514, 1.079, 1.514, 1.079, 1.659, 1.224, 1.659, 1.224, 1.804, 1.079, 1.804, 1.37, -0.9485, 1.515, -0.9484, 1.515, -0.8035, 1.37, -0.8036, 1.37, -0.6587, 1.515, -0.6587, 1.514, -0.5138, 1.37, -0.5138, 1.369, -0.0792, 1.514, -0.07915, 1.514, 0.06572, 1.369, 0.06567, 1.369, 0.2105, 1.514, 0.2106, 1.514, 0.3555, 1.369, 0.3554, 1.369, 0.5003, 1.514, 0.5003, 1.514, 0.6452, 1.369, 0.6452, 1.369, 0.7901, 1.514, 0.7901, 1.514, 0.935, 1.369, 0.9349, 1.369, 1.37, 1.514, 1.37, 1.514, 1.514, 1.369, 1.514, 1.369, 1.659, 1.514, 1.659, 1.514, 1.804, 1.369, 1.804, 1.66, -0.9484, 1.804, -0.9483, 1.804, -0.8034, 1.659, -0.8035, 1.659, -0.6586, 1.804, -0.6586, 1.804, -0.5137, 1.659, -0.5137, 1.659, -0.3689, 1.804, -0.3688, 1.804, -0.2239, 1.659, -0.224, 1.659, -0.0791, 1.804, -0.07905, 1.804, 0.06582, 1.659, 0.06577, 1.659, 0.2106, 1.804, 0.2107, 1.804, 0.3556, 1.659, 0.3555, 1.659, 0.5004, 1.804, 0.5004, 1.804, 0.6453, 1.659, 0.6453, 1.659, 0.7901, 1.804, 0.7902, 1.804, 0.9351, 1.659, 0.935, 1.659, 1.08, 1.804, 1.08, 1.804, 1.225, 1.659, 1.225, 1.659, 1.37, 1.804, 1.37, 1.804, 1.515, 1.659, 1.515, 1.659, 1.659, 1.803, 1.659, 1.803, 1.804, 1.659, 1.804, -0.09626, 0.03999, 0.1543, 0.03999, 0.1543, 0.9783, -0.09626, 0.9783, 0.1543, 0.03999, 0.4049, 0.03999, 0.4049, 0.9783, 0.1543, 0.9783, 1.949, 0.2107, 2.094, 0.2108, 2.094, 0.3557, 1.949, 0.3556, 1.949, 0.5005, 2.094, 0.5005, 2.094, 0.6454, 1.949, 0.6454, 1.803, 1.659, 1.948, 1.66, 1.948, 1.804, 1.803, 1.804, 1.804, 1.515, 1.948, 1.515, 1.948, 1.66, 1.803, 1.659, -0.3468, 0.03999, -0.09626, 0.03999, -0.09626, 0.9783, -0.3468, 0.9783, 1.804, 1.37, 1.948, 1.37, 1.948, 1.515, 1.804, 1.515, 1.804, 1.225, 1.949, 1.225, 1.948, 1.37, 1.804, 1.37, 1.804, 1.08, 1.949, 1.08, 1.949, 1.225, 1.804, 1.225, 1.804, 0.9351, 1.949, 0.9351, 1.949, 1.08, 1.804, 1.08, 1.804, 0.7902, 1.949, 0.7902, 1.949, 0.9351, 1.804, 0.9351, 1.804, 0.6453, 1.949, 0.6454, 1.949, 0.7902, 1.804, 0.7902, 1.949, 0.6454, 2.094, 0.6454, 2.094, 0.7903, 1.949, 0.7902, 1.804, 0.5004, 1.949, 0.5005, 1.949, 0.6454, 1.804, 0.6453, 1.804, 0.3556, 1.949, 0.3556, 1.949, 0.5005, 1.804, 0.5004, 1.949, 0.3556, 2.094, 0.3557, 2.094, 0.5005, 1.949, 0.5005, 1.804, 0.2107, 1.949, 0.2107, 1.949, 0.3556, 1.804, 0.3556, 1.804, 0.06582, 1.949, 0.06587, 1.949, 0.2107, 1.804, 0.2107, 1.804, -0.07905, 1.949, -0.079, 1.949, 0.06587, 1.804, 0.06582, 1.804, -0.2239, 1.949, -0.2239, 1.949, -0.079, 1.804, -0.07905, 1.804, -0.3688, 1.949, -0.3688, 1.949, -0.2239, 1.804, -0.2239, 1.804, -0.5137, 1.949, -0.5136, 1.949, -0.3688, 1.804, -0.3688, 1.804, -0.6586, 1.949, -0.6585, 1.949, -0.5136, 1.804, -0.5137, 1.804, -0.8034, 1.949, -0.8034, 1.949, -0.6585, 1.804, -0.6586, 1.804, -0.9483, 1.949, -0.9483, 1.949, -0.8034, 1.804, -0.8034, 1.514, 1.659, 1.659, 1.659, 1.659, 1.804, 1.514, 1.804, 1.514, 1.514, 1.659, 1.515, 1.659, 1.659, 1.514, 1.659, 1.659, 1.515, 1.804, 1.515, 1.803, 1.659, 1.659, 1.659, 1.514, 1.37, 1.659, 1.37, 1.659, 1.515, 1.514, 1.514, 1.514, 1.225, 1.659, 1.225, 1.659, 1.37, 1.514, 1.37, 1.659, 1.225, 1.804, 1.225, 1.804, 1.37, 1.659, 1.37, 1.514, 1.08, 1.659, 1.08, 1.659, 1.225, 1.514, 1.225, 1.514, 0.935, 1.659, 0.935, 1.659, 1.08, 1.514, 1.08, 1.659, 0.935, 1.804, 0.9351, 1.804, 1.08, 1.659, 1.08, 1.514, 0.7901, 1.659, 0.7901, 1.659, 0.935, 1.514, 0.935, 1.514, 0.6452, 1.659, 0.6453, 1.659, 0.7901, 1.514, 0.7901, 1.659, 0.6453, 1.804, 0.6453, 1.804, 0.7902, 1.659, 0.7901, 1.514, 0.5003, 1.659, 0.5004, 1.659, 0.6453, 1.514, 0.6452, 1.514, 0.3555, 1.659, 0.3555, 1.659, 0.5004, 1.514, 0.5003, 1.659, 0.3555, 1.804, 0.3556, 1.804, 0.5004, 1.659, 0.5004, 1.514, 0.2106, 1.659, 0.2106, 1.659, 0.3555, 1.514, 0.3555, 1.514, 0.06572, 1.659, 0.06577, 1.659, 0.2106, 1.514, 0.2106, 1.659, 0.06577, 1.804, 0.06582, 1.804, 0.2107, 1.659, 0.2106, 1.514, -0.07915, 1.659, -0.0791, 1.659, 0.06577, 1.514, 0.06572, 1.514, -0.224, 1.659, -0.224, 1.659, -0.0791, 1.514, -0.07915, 1.659, -0.224, 1.804, -0.2239, 1.804, -0.07905, 1.659, -0.0791, 1.514, -0.3689, 1.659, -0.3689, 1.659, -0.224, 1.514, -0.224, 1.514, -0.5138, 1.659, -0.5137, 1.659, -0.3689, 1.514, -0.3689, 1.659, -0.5137, 1.804, -0.5137, 1.804, -0.3688, 1.659, -0.3689, 1.515, -0.6587, 1.659, -0.6586, 1.659, -0.5137, 1.514, -0.5138, 1.515, -0.8035, 1.659, -0.8035, 1.659, -0.6586, 1.515, -0.6587, 1.659, -0.8035, 1.804, -0.8034, 1.804, -0.6586, 1.659, -0.6586, 1.515, -0.9484, 1.66, -0.9484, 1.659, -0.8035, 1.515, -0.8035, 1.224, 1.659, 1.369, 1.659, 1.369, 1.804, 1.224, 1.804, 1.224, 1.514, 1.369, 1.514, 1.369, 1.659, 1.224, 1.659, 1.369, 1.514, 1.514, 1.514, 1.514, 1.659, 1.369, 1.659, 1.224, 1.37, 1.369, 1.37, 1.369, 1.514, 1.224, 1.514, 1.224, 0.9349, 1.369, 0.9349, 1.369, 1.08, 1.224, 1.08, 1.369, 0.9349, 1.514, 0.935, 1.514, 1.08, 1.369, 1.08, 1.224, 0.79, 1.369, 0.7901, 1.369, 0.9349, 1.224, 0.9349, 1.224, 0.6451, 1.369, 0.6452, 1.369, 0.7901, 1.224, 0.79, 1.369, 0.6452, 1.514, 0.6452, 1.514, 0.7901, 1.369, 0.7901, 1.224, 0.5002, 1.369, 0.5003, 1.369, 0.6452, 1.224, 0.6451, 1.224, 0.3554, 1.369, 0.3554, 1.369, 0.5003, 1.224, 0.5002, 1.369, 0.3554, 1.514, 0.3555, 1.514, 0.5003, 1.369, 0.5003, 1.224, 0.2105, 1.369, 0.2105, 1.369, 0.3554, 1.224, 0.3554, 1.225, 0.06562, 1.369, 0.06567, 1.369, 0.2105, 1.224, 0.2105, 1.369, 0.06567, 1.514, 0.06572, 1.514, 0.2106, 1.369, 0.2105, 1.225, -0.07925, 1.369, -0.0792, 1.369, 0.06567, 1.225, 0.06562, -0.3429, 0.04159, -0.09444, 0.04159, -0.09444, 0.9719, -0.3429, 0.9719, 1.225, -0.5139, 1.37, -0.5138, 1.37, -0.369, 1.225, -0.369, 1.37, -0.5138, 1.514, -0.5138, 1.514, -0.3689, 1.37, -0.369, 1.225, -0.6588, 1.37, -0.6587, 1.37, -0.5138, 1.225, -0.5139, 1.225, -0.8036, 1.37, -0.8036, 1.37, -0.6587, 1.225, -0.6588, 1.37, -0.8036, 1.515, -0.8035, 1.515, -0.6587, 1.37, -0.6587, 1.225, -0.9485, 1.37, -0.9485, 1.37, -0.8036, 1.225, -0.8036, 0.9342, 1.659, 1.079, 1.659, 1.079, 1.804, 0.9342, 1.804, 0.9343, 1.514, 1.079, 1.514, 1.079, 1.659, 0.9342, 1.659, 1.079, 1.514, 1.224, 1.514, 1.224, 1.659, 1.079, 1.659, 0.9343, 1.369, 1.079, 1.369, 1.079, 1.514, 0.9343, 1.514, 0.9344, 1.225, 1.079, 1.225, 1.079, 1.369, 0.9343, 1.369, 1.079, 1.225, 1.224, 1.225, 1.224, 1.37, 1.079, 1.369, 0.9344, 1.08, 1.079, 1.08, 1.079, 1.225, 0.9344, 1.225, 0.9345, 0.9348, 1.079, 0.9348, 1.079, 1.08, 0.9344, 1.08, 1.079, 0.9348, 1.224, 0.9349, 1.224, 1.08, 1.079, 1.08, 0.9345, 0.7899, 1.079, 0.79, 1.079, 0.9348, 0.9345, 0.9348, 0.9346, 0.645, 1.079, 0.6451, 1.079, 0.79, 0.9345, 0.7899, 1.079, 0.6451, 1.224, 0.6451, 1.224, 0.79, 1.079, 0.79, 0.9346, 0.5001, 1.08, 0.5002, 1.079, 0.6451, 0.9346, 0.645, 0.9347, 0.3553, 1.08, 0.3553, 1.08, 0.5002, 0.9346, 0.5001, 1.08, 0.3553, 1.224, 0.3554, 1.224, 0.5002, 1.08, 0.5002, 0.9347, 0.2104, 1.08, 0.2104, 1.08, 0.3553, 0.9347, 0.3553, 0.9348, 0.06552, 1.08, 0.06557, 1.08, 0.2104, 0.9347, 0.2104, 1.08, 0.06557, 1.225, 0.06562, 1.224, 0.2105, 1.08, 0.2104, 0.9348, -0.07935, 1.08, -0.0793, 1.08, 0.06557, 0.9348, 0.06552, 0.9349, -0.2242, 1.08, -0.2242, 1.08, -0.0793, 0.9348, -0.07935, 1.08, -0.2242, 1.225, -0.2241, 1.225, -0.07925, 1.08, -0.0793, 0.9349, -0.3691, 1.08, -0.3691, 1.08, -0.2242, 0.9349, -0.2242, 0.935, -0.514, 1.08, -0.5139, 1.08, -0.3691, 0.9349, -0.3691, 1.08, -0.5139, 1.225, -0.5139, 1.225, -0.369, 1.08, -0.3691, 0.935, -0.6589, 1.08, -0.6588, 1.08, -0.5139, 0.935, -0.514, 0.9351, -0.8037, 1.08, -0.8037, 1.08, -0.6588, 0.935, -0.6589, 1.08, -0.8037, 1.225, -0.8036, 1.225, -0.6588, 1.08, -0.6588, 0.9351, -0.9486, 1.08, -0.9486, 1.08, -0.8037, 0.9351, -0.8037, 0.6445, 1.659, 0.7894, 1.659, 0.7893, 1.804, 0.6444, 1.804, 0.6445, 1.514, 0.7894, 1.514, 0.7894, 1.659, 0.6445, 1.659, 0.7894, 1.514, 0.9343, 1.514, 0.9342, 1.659, 0.7894, 1.659, 0.6446, 1.369, 0.7895, 1.369, 0.7894, 1.514, 0.6445, 1.514, 0.6446, 1.224, 0.7895, 1.224, 0.7895, 1.369, 0.6446, 1.369, 0.7895, 1.224, 0.9344, 1.225, 0.9343, 1.369, 0.7895, 1.369, 0.6447, 1.08, 0.7896, 1.08, 0.7895, 1.224, 0.6446, 1.224, 0.6447, 0.9347, 0.7896, 0.9347, 0.7896, 1.08, 0.6447, 1.08, 0.7896, 0.9347, 0.9345, 0.9348, 0.9344, 1.08, 0.7896, 1.08, 0.6448, 0.7898, 0.7897, 0.7899, 0.7896, 0.9347, 0.6447, 0.9347, 0.6448, 0.6449, 0.7897, 0.645, 0.7897, 0.7899, 0.6448, 0.7898, 0.7897, 0.645, 0.9346, 0.645, 0.9345, 0.7899, 0.7897, 0.7899, 0.6449, 0.5001, 0.7898, 0.5001, 0.7897, 0.645, 0.6448, 0.6449, 0.6449, 0.3552, 0.7898, 0.3552, 0.7898, 0.5001, 0.6449, 0.5001, 0.7898, 0.3552, 0.9347, 0.3553, 0.9346, 0.5001, 0.7898, 0.5001, 0.645, 0.2103, 0.7899, 0.2103, 0.7898, 0.3552, 0.6449, 0.3552, 0.645, 0.06542, 0.7899, 0.06547, 0.7899, 0.2103, 0.645, 0.2103, 0.7899, 0.06547, 0.9348, 0.06552, 0.9347, 0.2104, 0.7899, 0.2103, 0.6451, -0.07945, 0.79, -0.0794, 0.7899, 0.06547, 0.645, 0.06542, 0.6451, -0.2243, 0.79, -0.2243, 0.79, -0.0794, 0.6451, -0.07945, 0.79, -0.2243, 0.9349, -0.2242, 0.9348, -0.07935, 0.79, -0.0794, 0.6452, -0.3692, 0.7901, -0.3692, 0.79, -0.2243, 0.6451, -0.2243, 0.6452, -0.5141, 0.7901, -0.514, 0.7901, -0.3692, 0.6452, -0.3692, 0.7901, -0.514, 0.935, -0.514, 0.9349, -0.3691, 0.7901, -0.3692, 0.6453, -0.659, 0.7901, -0.6589, 0.7901, -0.514, 0.6452, -0.5141, 0.6453, -0.8038, 0.7902, -0.8038, 0.7901, -0.6589, 0.6453, -0.659, 0.7902, -0.8038, 0.9351, -0.8037, 0.935, -0.6589, 0.7901, -0.6589, 0.6454, -0.9487, 0.7902, -0.9487, 0.7902, -0.8038, 0.6453, -0.8038, 0.6454, -1.094, 0.7903, -1.094, 0.7902, -0.9487, 0.6454, -0.9487, 0.3547, 1.659, 0.4996, 1.659, 0.4996, 1.804, 0.3547, 1.804, 0.3548, 1.514, 0.4997, 1.514, 0.4996, 1.659, 0.3547, 1.659, 0.4997, 1.514, 0.6445, 1.514, 0.6445, 1.659, 0.4996, 1.659, 0.3548, 1.369, 0.4997, 1.369, 0.4997, 1.514, 0.3548, 1.514, 0.3549, 1.224, 0.4998, 1.224, 0.4997, 1.369, 0.3548, 1.369, 0.4998, 1.224, 0.6446, 1.224, 0.6446, 1.369, 0.4997, 1.369, 0.3549, 1.079, 0.4998, 1.08, 0.4998, 1.224, 0.3549, 1.224, 0.355, 0.9346, 0.4999, 0.9346, 0.4998, 1.08, 0.3549, 1.079, 0.4999, 0.9346, 0.6447, 0.9347, 0.6447, 1.08, 0.4998, 1.08, 0.355, 0.7897, 0.4999, 0.7898, 0.4999, 0.9346, 0.355, 0.9346, 0.3551, 0.6448, 0.5, 0.6449, 0.4999, 0.7898, 0.355, 0.7897, 0.5, 0.6449, 0.6448, 0.6449, 0.6448, 0.7898, 0.4999, 0.7898, 0.3551, 0.5, 0.5, 0.5, 0.5, 0.6449, 0.3551, 0.6448, 0.3552, 0.3551, 0.5001, 0.3551, 0.5, 0.5, 0.3551, 0.5, 0.5001, 0.3551, 0.6449, 0.3552, 0.6449, 0.5001, 0.5, 0.5, 0.3552, 0.2102, 0.5001, 0.2102, 0.5001, 0.3551, 0.3552, 0.3551, 0.3553, 0.06532, 0.5001, 0.06537, 0.5001, 0.2102, 0.3552, 0.2102, 0.5001, 0.06537, 0.645, 0.06542, 0.645, 0.2103, 0.5001, 0.2102, 0.3553, -0.07955, 0.5002, -0.0795, 0.5001, 0.06537, 0.3553, 0.06532, 0.3554, -0.2244, 0.5002, -0.2244, 0.5002, -0.0795, 0.3553, -0.07955, 0.5002, -0.2244, 0.6451, -0.2243, 0.6451, -0.07945, 0.5002, -0.0795, 0.3554, -0.3693, 0.5003, -0.3693, 0.5002, -0.2244, 0.3554, -0.2244, 0.3555, -0.5142, 0.5003, -0.5141, 0.5003, -0.3693, 0.3554, -0.3693, 0.5003, -0.5141, 0.6452, -0.5141, 0.6452, -0.3692, 0.5003, -0.3693, 0.3555, -0.6591, 0.5004, -0.659, 0.5003, -0.5141, 0.3555, -0.5142, 0.3556, -0.8039, 0.5004, -0.8039, 0.5004, -0.659, 0.3555, -0.6591, 0.5004, -0.8039, 0.6453, -0.8038, 0.6453, -0.659, 0.5004, -0.659, 0.3556, -0.9488, 0.5005, -0.9488, 0.5004, -0.8039, 0.3556, -0.8039, 0.3557, -1.094, 0.5005, -1.094, 0.5005, -0.9488, 0.3556, -0.9488, 0.5005, -1.094, 0.6454, -1.094, 0.6454, -0.9487, 0.5005, -0.9488, 0.06498, 1.659, 0.2099, 1.659, 0.2098, 1.804, 0.06493, 1.804, 0.06503, 1.514, 0.2099, 1.514, 0.2099, 1.659, 0.06498, 1.659, 0.2099, 1.514, 0.3548, 1.514, 0.3547, 1.659, 0.2099, 1.659, 0.06507, 1.369, 0.21, 1.369, 0.2099, 1.514, 0.06503, 1.514, 0.06512, 1.224, 0.21, 1.224, 0.21, 1.369, 0.06507, 1.369, 0.21, 1.224, 0.3549, 1.224, 0.3548, 1.369, 0.21, 1.369, 0.06517, 1.079, 0.2101, 1.079, 0.21, 1.224, 0.06512, 1.224, 0.06522, 0.9345, 0.2101, 0.9345, 0.2101, 1.079, 0.06517, 1.079, 0.2101, 0.9345, 0.355, 0.9346, 0.3549, 1.079, 0.2101, 1.079, 0.06527, 0.7896, 0.2101, 0.7897, 0.2101, 0.9345, 0.06522, 0.9345, 0.06532, 0.6447, 0.2102, 0.6448, 0.2101, 0.7897, 0.06527, 0.7896, 0.2102, 0.6448, 0.3551, 0.6448, 0.355, 0.7897, 0.2101, 0.7897, 0.06537, 0.4999, 0.2102, 0.4999, 0.2102, 0.6448, 0.06532, 0.6447, 0.06542, 0.355, 0.2103, 0.355, 0.2102, 0.4999, 0.06537, 0.4999, 0.0, 0.0, 0.0, 0.0, 0.0, 0.0, 0.0, 0.0, 0.06547, 0.2101, 0.2103, 0.2101, 0.2103, 0.355, 0.06542, 0.355, 0.06552, 0.06522, 0.2104, 0.06527, 0.2103, 0.2101, 0.06547, 0.2101, 0.2104, 0.06527, 0.3553, 0.06532, 0.3552, 0.2102, 0.2103, 0.2101, 0.06557, -0.07965, 0.2104, -0.0796, 0.2104, 0.06527, 0.06552, 0.06522, 0.06562, -0.2245, 0.2105, -0.2245, 0.2104, -0.0796, 0.06557, -0.07965, 0.2105, -0.2245, 0.3554, -0.2244, 0.3553, -0.07955, 0.2104, -0.0796, 0.06567, -0.3694, 0.2105, -0.3694, 0.2105, -0.2245, 0.06562, -0.2245, 0.06572, -0.5143, 0.2106, -0.5142, 0.2105, -0.3694, 0.06567, -0.3694, 0.2106, -0.5142, 0.3555, -0.5142, 0.3554, -0.3693, 0.2105, -0.3694, 0.06577, -0.6592, 0.2106, -0.6591, 0.2106, -0.5142, 0.06572, -0.5143, 0.06582, -0.804, 0.2107, -0.804, 0.2106, -0.6591, 0.06577, -0.6592, 0.2107, -0.804, 0.3556, -0.8039, 0.3555, -0.6591, 0.2106, -0.6591, 0.06587, -0.9489, 0.2107, -0.9489, 0.2107, -0.804, 0.06582, -0.804, -0.5974, 0.03999, -0.3468, 0.03999, -0.3468, 0.9783, -0.5974, 0.9783, 0.2108, -1.094, 0.3557, -1.094, 0.3556, -0.9488, 0.2107, -0.9489, -0.2248, 1.659, -0.0799, 1.659, -0.07995, 1.804, -0.2248, 1.804, -0.2247, 1.514, -0.07985, 1.514, -0.0799, 1.659, -0.2248, 1.659, -0.07985, 1.514, 0.06503, 1.514, 0.06498, 1.659, -0.0799, 1.659, -0.2247, 1.369, -0.0798, 1.369, -0.07985, 1.514, -0.2247, 1.514, -0.2246, 1.224, -0.07975, 1.224, -0.0798, 1.369, -0.2247, 1.369, -0.07975, 1.224, 0.06512, 1.224, 0.06507, 1.369, -0.0798, 1.369, -0.2246, 1.079, -0.0797, 1.079, -0.07975, 1.224, -0.2246, 1.224, -0.2245, 0.9344, -0.07965, 0.9344, -0.0797, 1.079, -0.2246, 1.079, -0.07965, 0.9344, 0.06522, 0.9345, 0.06517, 1.079, -0.0797, 1.079, -0.2245, 0.7895, -0.0796, 0.7896, -0.07965, 0.9344, -0.2245, 0.9344, -0.2244, 0.6446, -0.07955, 0.6447, -0.0796, 0.7896, -0.2245, 0.7895, -0.07955, 0.6447, 0.06532, 0.6447, 0.06527, 0.7896, -0.0796, 0.7896, -0.2244, 0.4998, -0.0795, 0.4998, -0.07955, 0.6447, -0.2244, 0.6446, -0.2243, 0.3549, -0.07945, 0.3549, -0.0795, 0.4998, -0.2244, 0.4998, -0.07945, 0.3549, 0.06542, 0.355, 0.06537, 0.4999, -0.0795, 0.4998, -0.2243, 0.21, -0.0794, 0.21, -0.07945, 0.3549, -0.2243, 0.3549, -0.2242, 0.06512, -0.07935, 0.06517, -0.0794, 0.21, -0.2243, 0.21, -0.07935, 0.06517, 0.06552, 0.06522, 0.06547, 0.2101, -0.0794, 0.21, -0.2242, -0.07975, -0.0793, -0.0797, -0.07935, 0.06517, -0.2242, 0.06512, -0.2241, -0.2246, -0.07925, -0.2246, -0.0793, -0.0797, -0.2242, -0.07975, -0.07925, -0.2246, 0.06562, -0.2245, 0.06557, -0.07965, -0.0793, -0.0797, -0.2241, -0.3695, -0.0792, -0.3695, -0.07925, -0.2246, -0.2241, -0.2246, -0.224, -0.5144, -0.07915, -0.5143, -0.0792, -0.3695, -0.2241, -0.3695, -0.07915, -0.5143, 0.06572, -0.5143, 0.06567, -0.3694, -0.0792, -0.3695, -0.224, -0.6593, -0.0791, -0.6592, -0.07915, -0.5143, -0.224, -0.5144, -0.2239, -0.8041, -0.07905, -0.8041, -0.0791, -0.6592, -0.224, -0.6593, -0.07905, -0.8041, 0.06582, -0.804, 0.06577, -0.6592, -0.0791, -0.6592, -0.2239, -0.949, -0.079, -0.949, -0.07905, -0.8041, -0.2239, -0.8041, -0.5145, 1.659, -0.3697, 1.659, -0.3697, 1.804, -0.5146, 1.804, -0.5145, 1.514, -0.3696, 1.514, -0.3697, 1.659, -0.5145, 1.659, -0.3696, 1.514, -0.2247, 1.514, -0.2248, 1.659, -0.3697, 1.659, -0.5144, 1.369, -0.3696, 1.369, -0.3696, 1.514, -0.5145, 1.514, 1.104, 0.03543, 1.355, 0.03543, 1.355, 0.9732, 1.104, 0.9732, -0.5143, 0.9343, -0.3694, 0.9343, -0.3695, 1.079, -0.5143, 1.079, -0.3694, 0.9343, -0.2245, 0.9344, -0.2246, 1.079, -0.3695, 1.079, -0.5142, 0.7894, -0.3694, 0.7895, -0.3694, 0.9343, -0.5143, 0.9343, -0.5142, 0.6445, -0.3693, 0.6446, -0.3694, 0.7895, -0.5142, 0.7894, -0.3693, 0.6446, -0.2244, 0.6446, -0.2245, 0.7895, -0.3694, 0.7895, -0.5141, 0.4997, -0.3693, 0.4997, -0.3693, 0.6446, -0.5142, 0.6445, -0.5141, 0.3548, -0.3692, 0.3548, -0.3693, 0.4997, -0.5141, 0.4997, -0.3692, 0.3548, -0.2243, 0.3549, -0.2244, 0.4998, -0.3693, 0.4997, -0.514, 0.2099, -0.3692, 0.21, -0.3692, 0.3548, -0.5141, 0.3548, -0.514, 0.06503, -0.3691, 0.06507, -0.3692, 0.21, -0.514, 0.2099, -0.3691, 0.06507, -0.2242, 0.06512, -0.2243, 0.21, -0.3692, 0.21, -0.5139, -0.07985, -0.3691, -0.0798, -0.3691, 0.06507, -0.514, 0.06503, 0.8539, 0.03543, 1.104, 0.03543, 1.104, 0.9732, 0.8539, 0.9732, -0.5138, -0.5145, -0.3689, -0.5144, -0.369, -0.3696, -0.5138, -0.3696, -0.3689, -0.5144, -0.224, -0.5144, -0.2241, -0.3695, -0.369, -0.3696, -0.5137, -0.6594, -0.3689, -0.6593, -0.3689, -0.5144, -0.5138, -0.5145, -0.5137, -0.8042, -0.3688, -0.8042, -0.3689, -0.6593, -0.5137, -0.6594, -0.3688, -0.8042, -0.2239, -0.8041, -0.224, -0.6593, -0.3689, -0.6593, -0.5136, -0.9491, -0.3688, -0.9491, -0.3688, -0.8042, -0.5137, -0.8042, -0.8043, 1.659, -0.6594, 1.659, -0.6595, 1.803, -0.8043, 1.803, -0.8042, 1.514, -0.6594, 1.514, -0.6594, 1.659, -0.8043, 1.659, -0.6594, 1.514, -0.5145, 1.514, -0.5145, 1.659, -0.6594, 1.659, -0.8042, 1.369, -0.6593, 1.369, -0.6594, 1.514, -0.8042, 1.514, -0.8041, 1.224, -0.6593, 1.224, -0.6593, 1.369, -0.8042, 1.369, -0.6593, 1.224, -0.5144, 1.224, -0.5144, 1.369, -0.6593, 1.369, -0.8041, 1.079, -0.6592, 1.079, -0.6593, 1.224, -0.8041, 1.224, -0.804, 0.9342, -0.6592, 0.9342, -0.6592, 1.079, -0.8041, 1.079, -0.6592, 0.9342, -0.5143, 0.9343, -0.5143, 1.079, -0.6592, 1.079, -0.804, 0.7893, -0.6591, 0.7894, -0.6592, 0.9342, -0.804, 0.9342, -0.8039, 0.6444, -0.6591, 0.6445, -0.6591, 0.7894, -0.804, 0.7893, -0.6591, 0.6445, -0.5142, 0.6445, -0.5142, 0.7894, -0.6591, 0.7894, -0.8039, 0.4996, -0.659, 0.4996, -0.6591, 0.6445, -0.8039, 0.6444, -0.8038, 0.3547, -0.659, 0.3547, -0.659, 0.4996, -0.8039, 0.4996, -0.659, 0.3547, -0.5141, 0.3548, -0.5141, 0.4997, -0.659, 0.4996, -0.8038, 0.2098, -0.6589, 0.2099, -0.659, 0.3547, -0.8038, 0.3547, -0.8037, 0.06493, -0.6589, 0.06498, -0.6589, 0.2099, -0.8038, 0.2098, -0.6589, 0.06498, -0.514, 0.06503, -0.514, 0.2099, -0.6589, 0.2099, -0.8037, -0.07995, -0.6588, -0.0799, -0.6589, 0.06498, -0.8037, 0.06493, -0.8036, -0.2248, -0.6588, -0.2248, -0.6588, -0.0799, -0.8037, -0.07995, -0.6588, -0.2248, -0.5139, -0.2247, -0.5139, -0.07985, -0.6588, -0.0799, -0.8036, -0.3697, -0.6587, -0.3697, -0.6588, -0.2248, -0.8036, -0.2248, -0.8035, -0.5146, -0.6587, -0.5145, -0.6587, -0.3697, -0.8036, -0.3697, -0.6587, -0.5145, -0.5138, -0.5145, -0.5138, -0.3696, -0.6587, -0.3697, -0.8035, -0.6595, -0.6586, -0.6594, -0.6587, -0.5145, -0.8035, -0.5146, -0.8034, -0.8043, -0.6586, -0.8043, -0.6586, -0.6594, -0.8035, -0.6595, -0.6586, -0.8043, -0.5137, -0.8042, -0.5137, -0.6594, -0.6586, -0.6594, -0.8034, -0.9492, -0.6585, -0.9492, -0.6586, -0.8043, -0.8034, -0.8043, 0.4049, 0.03999, 0.6554, 0.03999, 0.6554, 0.9783, 0.4049, 0.9783, -0.9491, 1.514, -0.8042, 1.514, -0.8043, 1.659, -0.9492, 1.659, -0.949, 1.224, -0.8041, 1.224, -0.8042, 1.369, -0.9491, 1.369, -0.9489, 0.9341, -0.804, 0.9342, -0.8041, 1.079, -0.949, 1.079, -0.1477, 0.03543, 0.1027, 0.03543, 0.1027, 0.9732, -0.1477, 0.9732, -1.094, 0.6443, -0.9488, 0.6444, -0.9489, 0.7893, -1.094, 0.7892, -0.9488, 0.6444, -0.8039, 0.6444, -0.804, 0.7893, -0.9489, 0.7893, -1.094, 0.4995, -0.9488, 0.4995, -0.9488, 0.6444, -1.094, 0.6443, -1.094, 0.3546, -0.9487, 0.3546, -0.9488, 0.4995, -1.094, 0.4995, -0.9487, 0.3546, -0.8038, 0.3547, -0.8039, 0.4996, -0.9488, 0.4995, -1.094, 0.2097, -0.9487, 0.2098, -0.9487, 0.3546, -1.094, 0.3546, -0.9486, 0.06488, -0.8037, 0.06493, -0.8038, 0.2098, -0.9487, 0.2098, -0.5913, 0.04159, -0.3429, 0.04159, -0.3429, 0.9719, -0.5913, 0.9719, -0.9485, -0.2249, -0.8036, -0.2248, -0.8037, -0.07995, -0.9486, -0.08, -0.9484, -0.5146, -0.8035, -0.5146, -0.8036, -0.3697, -0.9485, -0.3698, 0.1027, 0.03543, 0.3531, 0.03543, 0.3531, 0.9732, 0.1027, 0.9732, -0.9483, -0.8044, -0.8034, -0.8043, -0.8035, -0.6595, -0.9484, -0.6595, -0.3981, 0.03543, -0.1477, 0.03543, -0.1477, 0.9732, -0.3981, 0.9732, 1.514, 1.804, 1.659, 1.804, 1.659, 1.949, 1.514, 1.949, 1.659, 1.804, 1.803, 1.804, 1.803, 1.949, 1.659, 1.949, 1.224, 1.804, 1.369, 1.804, 1.369, 1.949, 1.224, 1.949, 1.369, 1.804, 1.514, 1.804, 1.514, 1.949, 1.369, 1.949, 0.9342, 1.804, 1.079, 1.804, 1.079, 1.949, 0.9341, 1.949, 1.079, 1.804, 1.224, 1.804, 1.224, 1.949, 1.079, 1.949, 0.6444, 1.949, 0.7893, 1.949, 0.7892, 2.094, 0.6443, 2.094, 0.6444, 1.804, 0.7893, 1.804, 0.7893, 1.949, 0.6444, 1.949, 0.7893, 1.804, 0.9342, 1.804, 0.9341, 1.949, 0.7893, 1.949, 0.3546, 1.949, 0.4995, 1.949, 0.4995, 2.094, 0.3546, 2.094, 0.3547, 1.804, 0.4996, 1.804, 0.4995, 1.949, 0.3546, 1.949, 0.4996, 1.804, 0.6444, 1.804, 0.6444, 1.949, 0.4995, 1.949, 0.06488, 1.949, 0.2098, 1.949, 0.2097, 2.094, 0.06483, 2.093, 0.06493, 1.804, 0.2098, 1.804, 0.2098, 1.949, 0.06488, 1.949, 0.2098, 1.804, 0.3547, 1.804, 0.3546, 1.949, 0.2098, 1.949, -0.2248, 1.804, -0.07995, 1.804, -0.08, 1.949, -0.2249, 1.949, -0.07995, 1.804, 0.06493, 1.804, 0.06488, 1.949, -0.08, 1.949, 0.4024, 0.04159, 0.6508, 0.04159, 0.6508, 0.9719, 0.4024, 0.9719, -0.5146, 1.804, -0.3697, 1.804, -0.3698, 1.948, -0.5146, 1.948, -0.3697, 1.804, -0.2248, 1.804, -0.2249, 1.949, -0.3698, 1.948, -0.8043, 1.803, -0.6595, 1.803, -0.6595, 1.948, -0.8044, 1.948, -0.6595, 1.803, -0.5146, 1.804, -0.5146, 1.948, -0.6595, 1.948, -0.9492, 1.803, -0.8043, 1.803, -0.8044, 1.948, -0.9493, 1.948, 1.803, 1.804, 1.948, 1.804, 1.948, 1.949, 1.803, 1.949, 0.4096, 0.4096, 0.5904, 0.4096, 0.5904, 0.5904, 0.4096, 0.5904, 0.4096, 0.4096, 0.5904, 0.4096, 0.5904, 0.5904, 0.4096, 0.5904, 0.4096, 0.4096, 0.5904, 0.4096, 0.5904, 0.5904, 0.4096, 0.5904, 0.4096, 0.4096, 0.5904, 0.4096, 0.5904, 0.5904, 0.4096, 0.5904, 0.4096, 0.4096, 0.5904, 0.4096, 0.5904, 0.5904, 0.4096, 0.5904, 0.4096, 0.4096, 0.5904, 0.4096, 0.5904, 0.5904, 0.4096, 0.5904, 0.4096, 0.4096, 0.5904, 0.4096, 0.5904, 0.5904, 0.4096, 0.5904, 0.4096, 0.4096, 0.5904, 0.4096, 0.5904, 0.5904, 0.4096, 0.5904, 0.4096, 0.4096, 0.5904, 0.4096, 0.5904, 0.5904, 0.4096, 0.5904, 0.4096, 0.4096, 0.5904, 0.4096, 0.5904, 0.5904, 0.4096, 0.5904, 0.4096, 0.4096, 0.5904, 0.4096, 0.5904, 0.5904, 0.4096, 0.5904, 0.4096, 0.4096, 0.5904, 0.4096, 0.5904, 0.5904, 0.4096, 0.5904, 0.4096, 0.4096, 0.5904, 0.4096, 0.5904, 0.5904, 0.4096, 0.5904, 0.4096, 0.4096, 0.5904, 0.4096, 0.5904, 0.5904, 0.4096, 0.5904, 0.4096, 0.4096, 0.5904, 0.4096, 0.5904, 0.5904, 0.4096, 0.5904, 0.4096, 0.4096, 0.5904, 0.4096, 0.5904, 0.5904, 0.4096, 0.5904, 0.4096, 0.4096, 0.5904, 0.4096, 0.5904, 0.5904, 0.4096, 0.5904, 0.4096, 0.4096, 0.5904, 0.4096, 0.5904, 0.5904, 0.4096, 0.5904, 0.4096, 0.4096, 0.5904, 0.4096, 0.5904, 0.5904, 0.4096, 0.5904, 0.4096, 0.4096, 0.5904, 0.4096, 0.5904, 0.5904, 0.4096, 0.5904, 0.4096, 0.4096, 0.5904, 0.4096, 0.5904, 0.5904, 0.4096, 0.5904, 0.4096, 0.4096, 0.5904, 0.4096, 0.5904, 0.5904, 0.4096, 0.5904, 0.4096, 0.4096, 0.5904, 0.4096, 0.5904, 0.5904, 0.4096, 0.5904, 0.4096, 0.4096, 0.5904, 0.4096, 0.5904, 0.5904, 0.4096, 0.5904, 0.4096, 0.4096, 0.5904, 0.4096, 0.5904, 0.5904, 0.4096, 0.5904, 0.4096, 0.4096, 0.5904, 0.4096, 0.5904, 0.5904, 0.4096, 0.5904, 0.4096, 0.4096, 0.5904, 0.4096, 0.5904, 0.5904, 0.4096, 0.5904, 0.4096, 0.4096, 0.5904, 0.4096, 0.5904, 0.5904, 0.4096, 0.5904, 0.4096, 0.4096, 0.5904, 0.4096, 0.5904, 0.5904, 0.4096, 0.5904, 0.4096, 0.4096, 0.5904, 0.4096, 0.5904, 0.5904, 0.4096, 0.5904, 0.4096, 0.4096, 0.5904, 0.4096, 0.5904, 0.5904, 0.4096, 0.5904, 0.4096, 0.4096, 0.5904, 0.4096, 0.5904, 0.5904, 0.4096, 0.5904, 0.4096, 0.4096, 0.5904, 0.4096, 0.5904, 0.5904, 0.4096, 0.5904, 0.4096, 0.4096, 0.5904, 0.4096, 0.5904, 0.5904, 0.4096, 0.5904, 0.4096, 0.4096, 0.5904, 0.4096, 0.5904, 0.5904, 0.4096, 0.5904, 0.4096, 0.4096, 0.5904, 0.4096, 0.5904, 0.5904, 0.4096, 0.5904, 0.4096, 0.4096, 0.5904, 0.4096, 0.5904, 0.5904, 0.4096, 0.5904, 0.4096, 0.4096, 0.5904, 0.4096, 0.5904, 0.5904, 0.4096, 0.5904, 0.4096, 0.4096, 0.5904, 0.4096, 0.5904, 0.5904, 0.4096, 0.5904, 0.4096, 0.4096, 0.5904, 0.4096, 0.5904, 0.5904, 0.4096, 0.5904, 0.4096, 0.4096, 0.5904, 0.4096, 0.5904, 0.5904, 0.4096, 0.5904, 0.4096, 0.4096, 0.5904, 0.4096, 0.5904, 0.5904, 0.4096, 0.5904, 0.4096, 0.4096, 0.5904, 0.4096, 0.5904, 0.5904, 0.4096, 0.5904, 0.4096, 0.4096, 0.5904, 0.4096, 0.5904, 0.5904, 0.4096, 0.5904, 0.4096, 0.4096, 0.5904, 0.4096, 0.5904, 0.5904, 0.4096, 0.5904, 0.4096, 0.4096, 0.5904, 0.4096, 0.5904, 0.5904, 0.4096, 0.5904, 0.4096, 0.4096, 0.5904, 0.4096, 0.5904, 0.5904, 0.4096, 0.5904, 0.4096, 0.4096, 0.5904, 0.4096, 0.5904, 0.5904, 0.4096, 0.5904, 0.4096, 0.4096, 0.5904, 0.4096, 0.5904, 0.5904, 0.4096, 0.5904, 0.4096, 0.4096, 0.5904, 0.4096, 0.5904, 0.5904, 0.4096, 0.5904, 0.4096, 0.4096, 0.5904, 0.4096, 0.5904, 0.5904, 0.4096, 0.5904, 0.4096, 0.4096, 0.5904, 0.4096, 0.5904, 0.5904, 0.4096, 0.5904, 0.4096, 0.4096, 0.5904, 0.4096, 0.5904, 0.5904, 0.4096, 0.5904, 0.4096, 0.4096, 0.5904, 0.4096, 0.5904, 0.5904, 0.4096, 0.5904, 0.4096, 0.4096, 0.5904, 0.4096, 0.5904, 0.5904, 0.4096, 0.5904, 0.4096, 0.4096, 0.5904, 0.4096, 0.5904, 0.5904, 0.4096, 0.5904, 0.4096, 0.4096, 0.5904, 0.4096, 0.5904, 0.5904, 0.4096, 0.5904, 0.4096, 0.4096, 0.5904, 0.4096, 0.5904, 0.5904, 0.4096, 0.5904, 0.4096, 0.4096, 0.5904, 0.4096, 0.5904, 0.5904, 0.4096, 0.5904, 0.4096, 0.4096, 0.5904, 0.4096, 0.5904, 0.5904, 0.4096, 0.5904, 0.4096, 0.4096, 0.5904, 0.4096, 0.5904, 0.5904, 0.4096, 0.5904, 0.4096, 0.4096, 0.5904, 0.4096, 0.5904, 0.5904, 0.4096, 0.5904, 0.4096, 0.4096, 0.5904, 0.4096, 0.5904, 0.5904, 0.4096, 0.5904, 0.4096, 0.4096, 0.5904, 0.4096, 0.5904, 0.5904, 0.4096, 0.5904, 0.4096, 0.4096, 0.5904, 0.4096, 0.5904, 0.5904, 0.4096, 0.5904, 0.4096, 0.4096, 0.5904, 0.4096, 0.5904, 0.5904, 0.4096, 0.5904, 0.4096, 0.4096, 0.5904, 0.4096, 0.5904, 0.5904, 0.4096, 0.5904, 0.4096, 0.4096, 0.5904, 0.4096, 0.5904, 0.5904, 0.4096, 0.5904, 0.4096, 0.4096, 0.5904, 0.4096, 0.5904, 0.5904, 0.4096, 0.5904, 0.4096, 0.4096, 0.5904, 0.4096, 0.5904, 0.5904, 0.4096, 0.5904, 0.4096, 0.4096, 0.5904, 0.4096, 0.5904, 0.5904, 0.4096, 0.5904, 0.4096, 0.4096, 0.5904, 0.4096, 0.5904, 0.5904, 0.4096, 0.5904, 0.4096, 0.4096, 0.5904, 0.4096, 0.5904, 0.5904, 0.4096, 0.5904, 0.4096, 0.4096, 0.5904, 0.4096, 0.5904, 0.5904, 0.4096, 0.5904, 0.4096, 0.4096, 0.5904, 0.4096, 0.5904, 0.5904, 0.4096, 0.5904, 0.4096, 0.4096, 0.5904, 0.4096, 0.5904, 0.5904, 0.4096, 0.5904, 0.4096, 0.4096, 0.5904, 0.4096, 0.5904, 0.5904, 0.4096, 0.5904, 0.4096, 0.4096, 0.5904, 0.4096, 0.5904, 0.5904, 0.4096, 0.5904, 0.4096, 0.4096, 0.5904, 0.4096, 0.5904, 0.5904, 0.4096, 0.5904, 0.4096, 0.4096, 0.5904, 0.4096, 0.5904, 0.5904, 0.4096, 0.5904, 0.4096, 0.4096, 0.5904, 0.4096, 0.5904, 0.5904, 0.4096, 0.5904, 0.4096, 0.4096, 0.5904, 0.4096, 0.5904, 0.5904, 0.4096, 0.5904, 0.4096, 0.4096, 0.5904, 0.4096, 0.5904, 0.5904, 0.4096, 0.5904, 1.157, 0.03999, 1.407, 0.03999, 1.407, 0.9783, 1.157, 0.9783, 0.7805, 0.04919, 1.026, 0.04919, 1.026, 0.9694, 0.7805, 0.9694, 1.026, 0.04919, 1.272, 0.04919, 1.272, 0.9694, 1.026, 0.9694, 0.5348, 0.04919, 0.7805, 0.04919, 0.7805, 0.9694, 0.5348, 0.9694, 0.6035, 0.03543, 0.8539, 0.03543, 0.8539, 0.9732, 0.6035, 0.9732, 0.289, 0.04919, 0.5348, 0.04919, 0.5348, 0.9694, 0.289, 0.9694, 0.154, 0.04159, 0.4024, 0.04159, 0.4024, 0.9719, 0.154, 0.9719, -0.6939, 0.04919, -0.4481, 0.04919, -0.4481, 0.9694, -0.6939, 0.9694, -0.09444, 0.04159, 0.154, 0.04159, 0.154, 0.9719, -0.09444, 0.9719, 0.3531, 0.03543, 0.6035, 0.03543, 0.6035, 0.9732, 0.3531, 0.9732, 0.8992, 0.04159, 1.148, 0.04159, 1.148, 0.9719, 0.8992, 0.9719, 0.6508, 0.04159, 0.8992, 0.04159, 0.8992, 0.9719, 0.6508, 0.9719, 1.148, 0.04159, 1.396, 0.04159, 1.396, 0.9719, 1.148, 0.9719, -0.6486, 0.03543, -0.3981, 0.03543, -0.3981, 0.9732, -0.6486, 0.9732, -0.4481, 0.04919, -0.2024, 0.04919, -0.2024, 0.9694, -0.4481, 0.9694, 0.6554, 0.03999, 0.906, 0.03999, 0.906, 0.9783, 0.6554, 0.9783, 3.142, 0.9881, 2.877, 0.9881, 2.877, -0.001191, 3.142, -0.00119, 2.357, -0.001228, 2.622, -0.001228, 2.622, 0.9923, 2.357, 0.9923, -0.02832, 0.9881, -0.2925, 0.9881, -0.2925, -0.001189, -0.02832, -0.001189, 2.364, -0.007183, 2.631, -0.007184, 2.631, 0.9925, 2.364, 0.9925, 2.622, -0.001228, 2.888, -0.001228, 2.888, 0.9923, 2.622, 0.9923, -2.174, -0.007181, -1.907, -0.00718, -1.907, 0.9925, -2.174, 0.9925, -1.888, -0.001216, -1.622, -0.001216, -1.622, 0.9924, -1.888, 0.9924, -0.2937, 0.9877, -0.5572, 0.9877, -0.5572, 0.0007986, -0.2937, 0.0007986, -2.441, -0.007182, -2.174, -0.007181, -2.174, 0.9925, -2.441, 0.9925, -0.8208, 0.9881, -1.085, 0.9881, -1.085, -0.001187, -0.8208, -0.001188, 0.2334, 0.9877, -0.03016, 0.9877, -0.03016, 0.0007981, 0.2334, 0.0007981, -0.5566, 0.9881, -0.8208, 0.9881, -0.8208, -0.001188, -0.5566, -0.001188, 0.7604, 0.9877, 0.4969, 0.9877, 0.4969, 0.0007981, 0.7604, 0.0007981, -2.708, -0.007182, -2.441, -0.007182, -2.441, 0.9925, -2.708, 0.9925, -2.975, -0.007183, -2.708, -0.007182, -2.708, 0.9925, -2.975, 0.9925, -1.349, 0.9881, -1.613, 0.9881, -1.613, -0.001187, -1.349, -0.001187, 0.7642, 0.9881, 0.5, 0.9881, 0.5, -0.00119, 0.7642, -0.00119, -1.085, 0.9881, -1.349, 0.9881, -1.349, -0.001187, -1.085, -0.001187, 1.292, 0.9881, 1.028, 0.9881, 1.028, -0.00119, 1.292, -0.001191, 1.821, 0.9881, 1.557, 0.9881, 1.557, -0.00119, 1.821, -0.001191, -0.5572, 0.9877, -0.8207, 0.9877, -0.8207, 0.0007992, -0.5572, 0.0007986, -3.242, -0.007184, -2.975, -0.007183, -2.975, 0.9925, -3.242, 0.9925, 2.349, 0.9881, 2.085, 0.9881, 2.085, -0.001191, 2.349, -0.001191, -0.03016, 0.9877, -0.2937, 0.9877, -0.2937, 0.0007986, -0.03016, 0.0007981, -3.509, -0.007185, -3.242, -0.007184, -3.242, 0.9925, -3.509, 0.9925, 2.888, -0.001228, 3.153, -0.001229, 3.153, 0.9923, 2.888, 0.9923, -1.907, -0.00718, -1.64, -0.00718, -1.64, 0.9925, -1.907, 0.9925, 2.877, 0.9881, 2.613, 0.9881, 2.613, -0.001191, 2.877, -0.001191, 0.4969, 0.9877, 0.2334, 0.9877, 0.2334, 0.0007981, 0.4969, 0.0007981, -1.64, -0.00718, -1.374, -0.007179, -1.374, 0.9925, -1.64, 0.9925, 3.934, 0.9881, 3.67, 0.9881, 3.67, -0.00119, 3.934, -0.00119, 4.462, 0.9881, 4.198, 0.9881, 4.198, -0.00119, 4.462, -0.001189, -3.776, -0.007186, -3.509, -0.007185, -3.509, 0.9925, -3.776, 0.9925, 3.153, -0.001229, 3.418, -0.001229, 3.418, 0.9923, 3.153, 0.9923, -4.043, -0.007188, -3.776, -0.007186, -3.776, 0.9925, -4.043, 0.9925, 4.991, 0.9881, 4.727, 0.9881, 4.727, -0.001188, 4.991, -0.001188, 1.028, 0.9881, 0.7642, 0.9881, 0.7642, -0.00119, 1.028, -0.00119, 5.033, -0.007194, 5.3, -0.007195, 5.3, 0.9925, 5.033, 0.9925, 1.557, 0.9881, 1.292, 0.9881, 1.292, -0.001191, 1.557, -0.00119, 3.418, -0.001229, 3.684, -0.001229, 3.684, 0.9923, 3.418, 0.9923, 2.085, 0.9881, 1.821, 0.9881, 1.821, -0.001191, 2.085, -0.001191, -4.31, -0.007189, -4.043, -0.007188, -4.043, 0.9925, -4.31, 0.9925, 4.766, -0.007193, 5.033, -0.007194, 5.033, 0.9925, 4.766, 0.9925, 1.031, -0.001224, 1.296, -0.001224, 1.296, 0.9923, 1.031, 0.9923, 3.684, -0.001229, 3.949, -0.00123, 3.949, 0.9923, 3.684, 0.9923, 2.613, 0.9881, 2.349, 0.9881, 2.349, -0.001191, 2.613, -0.001191, 4.232, -0.00719, 4.499, -0.007191, 4.499, 0.9925, 4.232, 0.9925, 0.7653, -0.001223, 1.031, -0.001224, 1.031, 0.9923, 0.7653, 0.9923, -1.613, 0.9881, -1.877, 0.9881, -1.877, -0.001187, -1.613, -0.001187, 3.698, -0.007188, 3.965, -0.007189, 3.965, 0.9925, 3.698, 0.9925, 3.67, 0.9881, 3.406, 0.9881, 3.406, -0.00119, 3.67, -0.00119, -1.877, 0.9881, -2.142, 0.9881, -2.142, -0.001186, -1.877, -0.001187, 3.164, -0.007186, 3.431, -0.007187, 3.431, 0.9925, 3.164, 0.9925, 4.198, 0.9881, 3.934, 0.9881, 3.934, -0.00119, 4.198, -0.00119, 3.949, -0.00123, 4.214, -0.00123, 4.214, 0.9923, 3.949, 0.9923, 2.631, -0.007184, 2.898, -0.007185, 2.898, 0.9925, 2.631, 0.9925, 4.727, 0.9881, 4.462, 0.9881, 4.462, -0.001189, 4.727, -0.001188, 4.214, -0.00123, 4.48, -0.00123, 4.48, 0.9923, 4.214, 0.9923, 2.869, 0.9877, 2.605, 0.9877, 2.605, 0.0007998, 2.869, 0.0008003, -1.374, -0.007179, -1.107, -0.007179, -1.107, 0.9925, -1.374, 0.9925, 1.563, -0.007181, 1.83, -0.007182, 1.83, 0.9925, 1.563, 0.9925, 5.255, 0.9881, 4.991, 0.9881, 4.991, -0.001188, 5.255, -0.001187, -1.107, -0.007179, -0.8396, -0.007179, -0.8396, 0.9925, -1.107, 0.9925, -3.991, 0.9881, -4.255, 0.9881, -4.255, -0.001182, -3.991, -0.001182, 1.029, -0.00718, 1.296, -0.007181, 1.296, 0.9925, 1.029, 0.9925, 3.132, 0.9877, 2.869, 0.9877, 2.869, 0.0008003, 3.132, 0.0008009, 0.4951, -0.007179, 0.762, -0.00718, 0.762, 0.9925, 0.4951, 0.9925, -0.2925, 0.9881, -0.5566, 0.9881, -0.5566, -0.001188, -0.2925, -0.001189, 3.396, 0.9877, 3.132, 0.9877, 3.132, 0.0008009, 3.396, 0.0008015, -1.084, 0.9877, -1.348, 0.9877, -1.348, 0.0007998, -1.084, 0.0007992, 0.5, 0.9881, 0.2358, 0.9881, 0.2358, -0.001189, 0.5, -0.00119, 3.659, 0.9877, 3.396, 0.9877, 3.396, 0.0008015, 3.659, 0.000802, -1.611, 0.9877, -1.875, 0.9877, -1.875, 0.0008003, -1.611, 0.0008003, -2.138, 0.9877, -2.402, 0.9877, -2.402, 0.0008015, -2.138, 0.0008009, -0.03881, -0.007179, 0.2281, -0.007179, 0.2281, 0.9925, -0.0388, 0.9925, -2.665, 0.9877, -2.929, 0.9877, -2.929, 0.0008026, -2.665, 0.000802, 0.2358, 0.9881, -0.02832, 0.9881, -0.02832, -0.001189, 0.2358, -0.001189, 3.923, 0.9877, 3.659, 0.9877, 3.659, 0.000802, 3.923, 0.0008026, -3.192, 0.9877, -3.456, 0.9877, -3.456, 0.0008037, -3.192, 0.0008026, -2.153, -0.001215, -1.888, -0.001216, -1.888, 0.9924, -2.153, 0.9924, -0.3057, -0.007179, -0.03881, -0.007179, -0.0388, 0.9925, -0.3057, 0.9925, 4.186, 0.9877, 3.923, 0.9877, 3.923, 0.0008026, 4.186, 0.0008037, 2.097, -0.007183, 2.364, -0.007183, 2.364, 0.9925, 2.097, 0.9925, 3.406, 0.9881, 3.142, 0.9881, 3.142, -0.00119, 3.406, -0.00119, -0.8207, 0.9877, -1.084, 0.9877, -1.084, 0.0007992, -0.8207, 0.0007992, -4.01, -0.001211, -3.745, -0.001211, -3.745, 0.9924, -4.01, 0.9924, 4.45, 0.9877, 4.186, 0.9877, 4.186, 0.0008037, 4.45, 0.0008049, -1.348, 0.9877, -1.611, 0.9877, -1.611, 0.0008003, -1.348, 0.0007998, -3.48, -0.001212, -3.214, -0.001212, -3.214, 0.9924, -3.48, 0.9924, 4.713, 0.9877, 4.45, 0.9877, 4.45, 0.0008049, 4.713, 0.000806, -1.875, 0.9877, -2.138, 0.9877, -2.138, 0.0008009, -1.875, 0.0008003, -2.949, -0.001213, -2.684, -0.001214, -2.684, 0.9924, -2.949, 0.9924, 2.092, -0.001227, 2.357, -0.001228, 2.357, 0.9923, 2.092, 0.9923, -2.418, -0.001214, -2.153, -0.001215, -2.153, 0.9924, -2.418, 0.9924, -2.402, 0.9877, -2.665, 0.9877, -2.665, 0.000802, -2.402, 0.0008015, 1.827, -0.001226, 2.092, -0.001227, 2.092, 0.9923, 1.827, 0.9923, -2.142, 0.9881, -2.406, 0.9881, -2.406, -0.001185, -2.142, -0.001186, -1.357, -0.001217, -1.092, -0.001218, -1.092, 0.9924, -1.357, 0.9924, -2.929, 0.9877, -3.192, 0.9877, -3.192, 0.0008026, -2.929, 0.0008026, 4.977, 0.9877, 4.713, 0.9877, 4.713, 0.000806, 4.977, 0.0008071, -2.406, 0.9881, -2.67, 0.9881, -2.67, -0.001185, -2.406, -0.001185, -0.8265, -0.001219, -0.5612, -0.00122, -0.5612, 0.9924, -0.8265, 0.9924, -3.456, 0.9877, -3.719, 0.9877, -3.719, 0.0008043, -3.456, 0.0008037, -0.2959, -0.00122, -0.03062, -0.001221, -0.03061, 0.9923, -0.2959, 0.9924, -3.719, 0.9877, -3.983, 0.9877, -3.983, 0.0008049, -3.719, 0.0008043, 0.2347, -0.001222, 0.5, -0.001222, 0.5, 0.9923, 0.2347, 0.9923, 1.551, 0.9877, 1.287, 0.9877, 1.287, 0.0007981, 1.551, 0.0007981, -0.5727, -0.007179, -0.3057, -0.007179, -0.3057, 0.9925, -0.5727, 0.9925, -3.745, -0.001211, -3.48, -0.001212, -3.48, 0.9924, -3.745, 0.9924, -2.67, 0.9881, -2.934, 0.9881, -2.934, -0.001185, -2.67, -0.001185, 1.287, 0.9877, 1.024, 0.9877, 1.024, 0.0007981, 1.287, 0.0007981, -0.8396, -0.007179, -0.5727, -0.007179, -0.5727, 0.9925, -0.8396, 0.9925, -3.214, -0.001212, -2.949, -0.001213, -2.949, 0.9924, -3.214, 0.9924, -2.934, 0.9881, -3.198, 0.9881, -3.198, -0.001183, -2.934, -0.001185, 0.2281, -0.007179, 0.4951, -0.007179, 0.4951, 0.9925, 0.2281, 0.9925, -2.684, -0.001214, -2.418, -0.001214, -2.418, 0.9924, -2.684, 0.9924, 0.762, -0.00718, 1.029, -0.00718, 1.029, 0.9925, 0.762, 0.9925, -1.622, -0.001216, -1.357, -0.001217, -1.357, 0.9924, -1.622, 0.9924, 2.078, 0.9877, 1.814, 0.9877, 1.814, 0.0007981, 2.078, 0.0007986, 1.296, -0.007181, 1.563, -0.007181, 1.563, 0.9925, 1.296, 0.9925, -1.092, -0.001218, -0.8265, -0.001219, -0.8265, 0.9924, -1.092, 0.9924, -3.198, 0.9881, -3.462, 0.9881, -3.462, -0.001183, -3.198, -0.001183, 1.814, 0.9877, 1.551, 0.9877, 1.551, 0.0007981, 1.814, 0.0007981, 1.83, -0.007182, 2.097, -0.007183, 2.097, 0.9925, 1.83, 0.9925, -0.5612, -0.00122, -0.2959, -0.00122, -0.2959, 0.9924, -0.5612, 0.9924, -3.462, 0.9881, -3.727, 0.9881, -3.727, -0.001182, -3.462, -0.001183, 1.561, -0.001225, 1.827, -0.001226, 1.827, 0.9923, 1.561, 0.9923, 5.01, -0.00123, 5.275, -0.00123, 5.275, 0.9923, 5.01, 0.9923, 2.898, -0.007185, 3.164, -0.007186, 3.164, 0.9925, 2.898, 0.9925, -0.03062, -0.001221, 0.2347, -0.001222, 0.2347, 0.9923, -0.03061, 0.9923, 1.296, -0.001224, 1.561, -0.001225, 1.561, 0.9923, 1.296, 0.9923, -4.275, -0.00121, -4.01, -0.001211, -4.01, 0.9924, -4.275, 0.9924, 3.431, -0.007187, 3.698, -0.007188, 3.698, 0.9925, 3.431, 0.9925, 0.5, -0.001222, 0.7653, -0.001223, 0.7653, 0.9923, 0.5, 0.9923, 2.605, 0.9877, 2.341, 0.9877, 2.342, 0.0007986, 2.605, 0.0007998, 1.024, 0.9877, 0.7604, 0.9877, 0.7604, 0.0007981, 1.024, 0.0007981, 3.965, -0.007189, 4.232, -0.00719, 4.232, 0.9925, 3.965, 0.9925, -3.727, 0.9881, -3.991, 0.9881, -3.991, -0.001182, -3.727, -0.001182, 2.341, 0.9877, 2.078, 0.9877, 2.078, 0.0007986, 2.342, 0.0007986, 4.745, -0.00123, 5.01, -0.00123, 5.01, 0.9923, 4.745, 0.9923, 4.499, -0.007191, 4.766, -0.007193, 4.766, 0.9925, 4.499, 0.9925, 4.48, -0.00123, 4.745, -0.00123, 4.745, 0.9923, 4.48, 0.9923])
me_plane.use_remesh_preserve_volume = False
me_plane.use_remesh_preserve_attributes = False
me_plane.use_mirror_vertex_groups = False
me_plane.update()

# ---- objects
ob_lamp_003 = bpy.data.objects.new('Lamp.003', light_lamp_003)
ob_lamp_002 = bpy.data.objects.new('Lamp.002', light_lamp_002)
ob_lamp_001 = bpy.data.objects.new('Lamp.001', light_lamp_001)
ob_plane = bpy.data.objects.new('Plane', me_plane)
ob_lamp = bpy.data.objects.new('Lamp', light_lamp)
ob_camera = bpy.data.objects.new('Camera', cam_camera)

# ---- transforms, parenting, visibility, modifiers, constraints
ob_lamp_003.location = (3.205, -10.74, 5.904)
ob_lamp_003.rotation_euler = (0.6503, 0.05522, 1.866)
ob_lamp_003.lock_rotations_4d = False
ob_lamp_003.empty_display_type = 'ARROWS'
ob_lamp_003.color = (0.0, 0.0, 0.0, 0.0)
ob_lamp_003.lineart.crease_threshold = 0.0
ob_lamp_002.location = (3.205, 13.41, 5.904)
ob_lamp_002.rotation_euler = (0.6503, 0.05522, 1.866)
ob_lamp_002.lock_rotations_4d = False
ob_lamp_002.empty_display_type = 'ARROWS'
ob_lamp_002.color = (0.0, 0.0, 0.0, 0.0)
ob_lamp_002.lineart.crease_threshold = 0.0
ob_lamp_001.location = (-8.191, 1.005, 5.904)
ob_lamp_001.rotation_euler = (0.6503, 0.05522, 1.866)
ob_lamp_001.lock_rotations_4d = False
ob_lamp_001.empty_display_type = 'ARROWS'
ob_lamp_001.color = (0.0, 0.0, 0.0, 0.0)
ob_lamp_001.lineart.crease_threshold = 0.0
ob_plane.location = (0.0, 0.0, 0.0)
ob_plane.scale = (7.98, 7.98, 7.98)
ob_plane.lineart.crease_threshold = 0.0
ob_lamp.location = (10.7, 1.005, 5.904)
ob_lamp.rotation_euler = (0.6503, 0.05522, 1.866)
ob_lamp.lock_rotations_4d = False
ob_lamp.empty_display_type = 'ARROWS'
ob_lamp.color = (0.0, 0.0, 0.0, 0.0)
ob_lamp.lineart.crease_threshold = 0.0
ob_camera.location = (7.481, -6.508, 5.344)
ob_camera.rotation_euler = (1.109, 0.0, 0.8149)
ob_camera.lock_rotations_4d = False
ob_camera.empty_display_type = 'ARROWS'
ob_camera.color = (0.0, 0.0, 0.0, 0.0)
ob_camera.display_type = 'WIRE'
ob_camera.lineart.crease_threshold = 0.0

# ---- collection membership
col_collection_1.objects.link(ob_lamp_003)
col_collection_1.objects.link(ob_lamp_002)
col_collection_1.objects.link(ob_lamp_001)
col_collection_1.objects.link(ob_plane)
col_collection_1.objects.link(ob_lamp)
col_collection_1.objects.link(ob_camera)

# ---- scene / render settings (as saved in the file)
scene.camera = ob_camera
scene.frame_start = 1; scene.frame_end = 250; scene.frame_set(1)
scene.render.engine = 'BLENDER_EEVEE_NEXT'
scene.render.resolution_percentage = 50
scene.render.dither_intensity = 0.0
scene.cycles.use_denoising = False
scene.cycles.samples = 128
scene.cycles.sampling_pattern = 'TABULATED_SOBOL'
scene.cycles.light_sampling_threshold = 0.0
scene.cycles.use_adaptive_sampling = False
scene.cycles.use_light_tree = False
scene.cycles.blur_glossy = 0.0
scene.cycles.sample_clamp_indirect = 0.0
scene.view_settings.view_transform = 'Standard'
bpy.context.view_layer.update()
